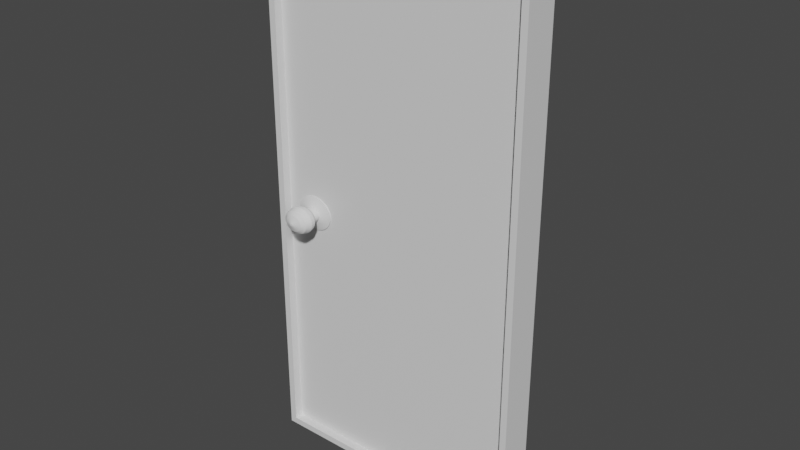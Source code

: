 # Source: 8X4X1Door.blend  (saved by Blender 2.93.21; exported with 4.5.12 LTS)
import bpy
from mathutils import Matrix  # noqa: F401  (used for matrix-valued properties, if any)

bpy.ops.wm.read_factory_settings(use_empty=True)
scene = bpy.context.scene
scene.name = 'Scene'

# ---- collections
col_collection = bpy.data.collections.new('Collection'); scene.collection.children.link(col_collection)

# ---- materials (node trees are filled in below, after node groups)
mat_material = bpy.data.materials.new('Material')
mat_material.alpha_threshold = 0.0
mat_material.use_transparent_shadow = False
mat_material.line_color = (0.0, 0.0, 0.0, 1.0)

# ---- material node trees
mat_material.use_nodes = True; mat_material.node_tree.nodes.clear()
_N = mat_material.node_tree.nodes; _L = mat_material.node_tree.links
n0 = _N.new('ShaderNodeOutputMaterial'); n0.name = 'Material Output'; n0.location = (300, 300)
n1 = _N.new('ShaderNodeBsdfPrincipled'); n1.name = 'Principled BSDF'; n1.location = (10, 300)
n1.distribution = 'GGX'
n1.subsurface_method = 'BURLEY'
n1.inputs[2].default_value = 0.4
n1.inputs[3].default_value = 1.45
n1.inputs[27].default_value = (0.0, 0.0, 0.0, 1.0)
n1.inputs[28].default_value = 1.0
_L.new(n1.outputs[0], n0.inputs[0])
n0.is_active_output = True

# ---- world
world_world = bpy.data.worlds.new('World'); scene.world = world_world
world_world.use_nodes = True; world_world.node_tree.nodes.clear()
_N = world_world.node_tree.nodes; _L = world_world.node_tree.links
n0 = _N.new('ShaderNodeOutputWorld'); n0.name = 'World Output'; n0.location = (300, 300)
n1 = _N.new('ShaderNodeBackground'); n1.name = 'Background'; n1.location = (10, 300)
n1.inputs[0].default_value = (0.05088, 0.05088, 0.05088, 1.0)
_L.new(n1.outputs[0], n0.inputs[0])
n0.is_active_output = True
world_world.color = (0.05088, 0.05088, 0.05088)
world_world.use_sun_shadow = False
world_world.sun_shadow_jitter_overblur = 0.0

# ---- meshes
me_cube = bpy.data.meshes.new('Cube')
me_cube.from_pydata([(1.0, 1.0, 1.0), (1.0, 1.0, -1.0), (1.0, -1.0, 1.0), (1.0, -1.0, -1.0), (-1.0, 1.0, 1.0), (-1.0, 1.0, -1.0), (-1.0, -1.0, 1.0), (-1.0, -1.0, -1.0), (1.0, 1.0, 0.9043), (-1.0, -1.0, 0.9043), (1.0, -1.0, 0.9043), (-1.0, 1.0, 0.9043), (-0.95, 1.0, -1.0), (-0.95, -1.0, 1.0), (-0.95, -1.0, -1.0), (-0.95, 1.0, 1.0), (-0.95, 1.0, 0.9043), (-0.95, -1.0, 0.9043), (0.9511, -1.0, -1.0), (0.9511, 1.0, 1.0), (0.9511, 1.0, 0.9043), (0.9511, 1.0, -1.0), (0.9511, -1.0, 1.0), (0.9511, -1.0, 0.9043), (0.9511, 1.0, -1.0), (-0.95, 1.0, -1.0), (-0.95, -1.0, -1.0), (0.9511, -1.0, -1.0), (0.9511, 1.0, -1.0), (-0.95, 1.0, -1.0), (-0.95, -1.0, -1.0), (0.9511, -1.0, -1.0), (0.9511, 1.0, -1.0), (-0.95, 1.0, -1.0), (-0.95, -1.0, -1.0), (0.9511, -1.0, -1.0), (0.9511, 1.0, -0.9752), (-0.95, 1.0, -0.9752), (-0.95, -1.0, -0.9752), (0.9511, -1.0, -0.9752)], [], [(15, 4, 6, 13), (17, 13, 6, 9), (9, 6, 4, 11), (21, 1, 3, 18), (8, 0, 2, 10), (20, 19, 0, 8), (21, 20, 8, 1), (1, 8, 10, 3), (7, 9, 11, 5), (14, 17, 9, 7), (5, 11, 16, 12), (11, 4, 15, 16), (5, 12, 14, 7), (23, 22, 13, 17), (19, 15, 13, 22), (0, 19, 22, 2), (10, 2, 22, 23), (3, 10, 23, 18), (16, 15, 19, 20), (18, 14, 26, 27), (14, 12, 16, 17), (21, 18, 23, 20), (23, 17, 16, 20), (27, 26, 30, 31), (21, 18, 27, 24), (12, 21, 24, 25), (14, 12, 25, 26), (31, 30, 34, 35), (25, 24, 28, 29), (24, 27, 31, 28), (26, 25, 29, 30), (32, 35, 39, 36), (29, 28, 32, 33), (28, 31, 35, 32), (30, 29, 33, 34), (37, 36, 39, 38), (34, 33, 37, 38), (35, 34, 38, 39), (33, 32, 36, 37)])
_uv = me_cube.uv_layers.new(name='UVMap')
_uv.uv.foreach_set('vector', [0.8675, 0.5, 0.875, 0.5, 0.875, 0.75, 0.8675, 0.75, 0.613, 0.9925, 0.625, 0.9925, 0.625, 1.0, 0.613, 1.0, 0.613, 0.0, 0.625, 0.0, 0.625, 0.25, 0.613, 0.25, 0.3694, 0.5, 0.375, 0.5, 0.375, 0.75, 0.3694, 0.75, 0.613, 0.5, 0.625, 0.5, 0.625, 0.75, 0.613, 0.75, 0.613, 0.4944, 0.625, 0.4944, 0.625, 0.5, 0.613, 0.5, 0.375, 0.4944, 0.613, 0.4944, 0.613, 0.5, 0.375, 0.5, 0.375, 0.5, 0.613, 0.5, 0.613, 0.75, 0.375, 0.75, 0.375, 0.0, 0.613, 0.0, 0.613, 0.25, 0.375, 0.25, 0.375, 0.9925, 0.613, 0.9925, 0.613, 1.0, 0.375, 1.0, 0.375, 0.25, 0.613, 0.25, 0.613, 0.2575, 0.375, 0.2575, 0.613, 0.25, 0.625, 0.25, 0.625, 0.2575, 0.613, 0.2575, 0.125, 0.5, 0.1325, 0.5, 0.1325, 0.75, 0.125, 0.75, 0.613, 0.7556, 0.625, 0.7556, 0.625, 0.9925, 0.613, 0.9925, 0.6306, 0.5, 0.8675, 0.5, 0.8675, 0.75, 0.6306, 0.75, 0.625, 0.5, 0.6306, 0.5, 0.6306, 0.75, 0.625, 0.75, 0.613, 0.75, 0.625, 0.75, 0.625, 0.7556, 0.613, 0.7556, 0.375, 0.75, 0.613, 0.75, 0.613, 0.7556, 0.375, 0.7556, 0.613, 0.2575, 0.625, 0.2575, 0.625, 0.4944, 0.613, 0.4944, 0.0, 0.0, 0.0, 0.0, 0.0, 0.0, 0.0, 0.0, 0.1325, 0.75, 0.1325, 0.5, 0.613, 0.2575, 0.613, 0.9925, 0.3694, 0.5, 0.3694, 0.75, 0.613, 0.7556, 0.613, 0.4944, 0.613, 0.7556, 0.613, 0.9925, 0.613, 0.2575, 0.613, 0.4944, 0.0, 0.0, 0.0, 0.0, 0.0, 0.0, 0.0, 0.0, 0.3694, 0.5, 0.3694, 0.75, 0.3694, 0.75, 0.3694, 0.5, 0.0, 0.0, 0.0, 0.0, 0.0, 0.0, 0.0, 0.0, 0.1325, 0.75, 0.1325, 0.5, 0.1325, 0.5, 0.1325, 0.75, 0.0, 0.0, 0.0, 0.0, 0.0, 0.0, 0.0, 0.0, 0.0, 0.0, 0.0, 0.0, 0.0, 0.0, 0.0, 0.0, 0.3694, 0.5, 0.3694, 0.75, 0.3694, 0.75, 0.3694, 0.5, 0.1325, 0.75, 0.1325, 0.5, 0.1325, 0.5, 0.1325, 0.75, 0.3694, 0.5, 0.3694, 0.75, 0.3694, 0.75, 0.3694, 0.5, 0.0, 0.0, 0.0, 0.0, 0.0, 0.0, 0.0, 0.0, 0.3694, 0.5, 0.3694, 0.75, 0.3694, 0.75, 0.3694, 0.5, 0.1325, 0.75, 0.1325, 0.5, 0.1325, 0.5, 0.1325, 0.75, 0.1325, 0.5, 0.3694, 0.5, 0.3694, 0.75, 0.1325, 0.75, 0.1325, 0.75, 0.1325, 0.5, 0.1325, 0.5, 0.1325, 0.75, 0.0, 0.0, 0.0, 0.0, 0.0, 0.0, 0.0, 0.0, 0.0, 0.0, 0.0, 0.0, 0.0, 0.0, 0.0, 0.0])
me_cube.materials.append(mat_material)
me_cube.use_remesh_preserve_volume = False
me_cube.use_remesh_preserve_attributes = False
me_cube.use_mirror_vertex_groups = False
me_cube.update()
me_doorbody = bpy.data.meshes.new('DoorBody')
me_doorbody.from_pydata([(-0.95, 0.498, -1.0), (-0.95, -0.498, -1.0), (-0.95, 0.498, 0.9043), (-0.95, -0.498, 0.9043), (0.9511, -0.498, -1.0), (0.9511, 0.498, 0.9043), (0.9511, 0.498, -1.0), (0.9511, -0.498, 0.9043)], [], [(4, 7, 3, 1), (0, 2, 5, 6), (7, 5, 2, 3), (4, 6, 5, 7), (6, 4, 1, 0), (1, 3, 2, 0)])
_uv = me_doorbody.uv_layers.new(name='UVMap')
_uv.uv.foreach_set('vector', [0.375, 0.7556, 0.613, 0.7556, 0.613, 0.9925, 0.375, 0.9925, 0.375, 0.2575, 0.613, 0.2575, 0.613, 0.4944, 0.375, 0.4944, 0.613, 0.7556, 0.613, 0.4944, 0.613, 0.2575, 0.613, 0.9925, 0.375, 0.7556, 0.375, 0.4944, 0.613, 0.4944, 0.613, 0.7556, 0.375, 0.4944, 0.375, 0.7556, 0.375, 0.9925, 0.375, 0.2575, 0.375, 0.9925, 0.613, 0.9925, 0.613, 0.2575, 0.375, 0.2575])
me_doorbody.materials.append(mat_material)
me_doorbody.use_remesh_preserve_volume = False
me_doorbody.use_remesh_preserve_attributes = False
me_doorbody.use_mirror_vertex_groups = False
me_doorbody.update()
me_cylinder = bpy.data.meshes.new('Cylinder')
me_cylinder.from_pydata([(0.0, 0.8596, -1.0), (0.0, 0.8596, 1.0), (0.1951, 0.8431, -1.0), (0.1951, 0.8431, 1.0), (0.3827, 0.7941, -1.0), (0.3827, 0.7941, 1.0), (0.5556, 0.7147, -1.0), (0.5556, 0.7147, 1.0), (0.7071, 0.6078, -1.0), (0.7071, 0.6078, 1.0), (0.8315, 0.4776, -1.0), (0.8315, 0.4776, 1.0), (0.9239, 0.3289, -1.0), (0.9239, 0.3289, 1.0), (0.9808, 0.1677, -1.0), (0.9808, 0.1677, 1.0), (1.0, -4.029e-08, -1.0), (1.0, -3.956e-08, 1.0), (0.9808, -0.1677, -1.0), (0.9808, -0.1677, 1.0), (0.9239, -0.3289, -1.0), (0.9239, -0.3289, 1.0), (0.8315, -0.4776, -1.0), (0.8315, -0.4776, 1.0), (0.7071, -0.6078, -1.0), (0.7071, -0.6078, 1.0), (0.5556, -0.7147, -1.0), (0.5556, -0.7147, 1.0), (0.3827, -0.7941, -1.0), (0.3827, -0.7941, 1.0), (0.1951, -0.8431, -1.0), (0.1951, -0.8431, 1.0), (-8.742e-08, -0.8596, -1.0), (-8.742e-08, -0.8596, 1.0), (-0.1951, -0.8431, -1.0), (-0.1951, -0.8431, 1.0), (-0.3827, -0.7941, -1.0), (-0.3827, -0.7941, 1.0), (-0.5556, -0.7147, -1.0), (-0.5556, -0.7147, 1.0), (-0.7071, -0.6078, -1.0), (-0.7071, -0.6078, 1.0), (-0.8315, -0.4776, -1.0), (-0.8315, -0.4776, 1.0), (-0.9239, -0.3289, -1.0), (-0.9239, -0.3289, 1.0), (-0.9808, -0.1677, -1.0), (-0.9808, -0.1677, 1.0), (-1.0, 7.532e-09, -1.0), (-1.0, 8.261e-09, 1.0), (-0.9808, 0.1677, -1.0), (-0.9808, 0.1677, 1.0), (-0.9239, 0.3289, -1.0), (-0.9239, 0.3289, 1.0), (-0.8315, 0.4776, -1.0), (-0.8315, 0.4776, 1.0), (-0.7071, 0.6078, -1.0), (-0.7071, 0.6078, 1.0), (-0.5556, 0.7147, -1.0), (-0.5556, 0.7147, 1.0), (-0.3827, 0.7941, -1.0), (-0.3827, 0.7941, 1.0), (-0.1951, 0.8431, -1.0), (-0.1951, 0.8431, 1.0), (7.773e-09, 0.3799, -3.611), (0.08622, 0.3726, -3.611), (0.1691, 0.351, -3.611), (0.2455, 0.3159, -3.611), (0.3125, 0.2686, -3.611), (0.3675, 0.2111, -3.611), (0.4083, 0.1454, -3.611), (0.4335, 0.07411, -3.611), (0.4419, -4.017e-08, -3.611), (0.4335, -0.07411, -3.611), (0.4083, -0.1454, -3.611), (0.3675, -0.2111, -3.611), (0.3125, -0.2686, -3.611), (0.2455, -0.3159, -3.611), (0.1691, -0.351, -3.611), (0.08622, -0.3726, -3.611), (-3.086e-08, -0.3799, -3.611), (-0.08622, -0.3726, -3.611), (-0.1691, -0.351, -3.611), (-0.2455, -0.3159, -3.611), (-0.3125, -0.2686, -3.611), (-0.3675, -0.2111, -3.611), (-0.4083, -0.1454, -3.611), (-0.4335, -0.07411, -3.611), (-0.4419, -1.904e-08, -3.611), (-0.4335, 0.07411, -3.611), (-0.4083, 0.1454, -3.611), (-0.3675, 0.2111, -3.611), (-0.3125, 0.2686, -3.611), (-0.2455, 0.3159, -3.611), (-0.1691, 0.351, -3.611), (-0.08622, 0.3726, -3.611), (-4.462e-09, 0.3799, -9.295), (0.08622, 0.3726, -9.295), (0.1691, 0.351, -9.295), (0.2455, 0.3159, -9.295), (0.3125, 0.2686, -9.295), (0.3675, 0.2111, -9.295), (0.4083, 0.1454, -9.295), (0.4335, 0.07411, -9.295), (0.4419, -4.017e-08, -9.295), (0.4335, -0.07411, -9.295), (0.4083, -0.1454, -9.295), (0.3675, -0.2111, -9.295), (0.3125, -0.2686, -9.295), (0.2455, -0.3159, -9.295), (0.1691, -0.351, -9.295), (0.08622, -0.3726, -9.295), (-4.31e-08, -0.3799, -9.295), (-0.08622, -0.3726, -9.295), (-0.1691, -0.351, -9.295), (-0.2455, -0.3159, -9.295), (-0.3125, -0.2686, -9.295), (-0.3675, -0.2111, -9.295), (-0.4083, -0.1454, -9.295), (-0.4335, -0.07411, -9.295), (-0.4419, -1.904e-08, -9.295), (-0.4335, 0.07411, -9.295), (-0.4083, 0.1454, -9.295), (-0.3675, 0.2111, -9.295), (-0.3125, 0.2686, -9.295), (-0.2455, 0.3159, -9.295), (-0.1691, 0.351, -9.295), (-0.08622, 0.3726, -9.295), (-6.005e-09, 0.4559, -9.679), (0.1035, 0.4472, -9.679), (0.203, 0.4212, -9.679), (0.2947, 0.3791, -9.679), (0.3751, 0.3224, -9.679), (0.441, 0.2533, -9.679), (0.49, 0.1745, -9.679), (0.5202, 0.08895, -9.679), (0.5304, -4.3e-08, -9.679), (0.5202, -0.08895, -9.679), (0.49, -0.1745, -9.679), (0.441, -0.2533, -9.679), (0.3751, -0.3224, -9.679), (0.2947, -0.3791, -9.679), (0.203, -0.4212, -9.679), (0.1035, -0.4472, -9.679), (-5.237e-08, -0.4559, -9.679), (-0.1035, -0.4472, -9.679), (-0.203, -0.4212, -9.679), (-0.2947, -0.3791, -9.679), (-0.3751, -0.3224, -9.679), (-0.441, -0.2533, -9.679), (-0.49, -0.1745, -9.679), (-0.5202, -0.08895, -9.679), (-0.5304, -1.763e-08, -9.679), (-0.5202, 0.08895, -9.679), (-0.49, 0.1745, -9.679), (-0.441, 0.2533, -9.679), (-0.3751, 0.3224, -9.679), (-0.2947, 0.3791, -9.679), (-0.203, 0.4212, -9.679), (-0.1035, 0.4472, -9.679), (6.871e-09, 0.6612, -17.51), (0.1501, 0.6485, -17.51), (0.2944, 0.6109, -17.51), (0.4274, 0.5498, -17.51), (0.5439, 0.4675, -17.51), (0.6396, 0.3673, -17.51), (0.7107, 0.253, -17.51), (0.7544, 0.129, -17.51), (0.7692, -5.658e-08, -17.51), (0.7544, -0.129, -17.51), (0.7107, -0.253, -17.51), (0.6396, -0.3673, -17.51), (0.5439, -0.4675, -17.51), (0.4274, -0.5498, -17.51), (0.2944, -0.6109, -17.51), (0.1501, -0.6485, -17.51), (-6.038e-08, -0.6612, -17.51), (-0.1501, -0.6485, -17.51), (-0.2944, -0.6109, -17.51), (-0.4274, -0.5498, -17.51), (-0.5439, -0.4675, -17.51), (-0.6396, -0.3673, -17.51), (-0.7107, -0.253, -17.51), (-0.7544, -0.129, -17.51), (-0.7692, -1.98e-08, -17.51), (-0.7544, 0.129, -17.51), (-0.7107, 0.253, -17.51), (-0.6396, 0.3673, -17.51), (-0.5439, 0.4675, -17.51), (-0.4274, 0.5498, -17.51), (-0.2944, 0.6109, -17.51), (-0.1501, 0.6485, -17.51), (1.817e-08, 0.0632, -28.03), (0.01434, 0.06199, -28.03), (0.02814, 0.05839, -28.03), (0.04085, 0.05255, -28.03), (0.05199, 0.04469, -28.03), (0.06114, 0.03511, -28.03), (0.06793, 0.02419, -28.03), (0.07212, 0.01233, -28.03), (0.07353, -6.107e-08, -28.03), (0.07212, -0.01233, -28.03), (0.06793, -0.02419, -28.03), (0.06114, -0.03511, -28.03), (0.05199, -0.04469, -28.03), (0.04085, -0.05255, -28.03), (0.02814, -0.05839, -28.03), (0.01434, -0.06199, -28.03), (1.174e-08, -0.0632, -28.03), (-0.01434, -0.06199, -28.03), (-0.02814, -0.05839, -28.03), (-0.04085, -0.05255, -28.03), (-0.05199, -0.04469, -28.03), (-0.06114, -0.03511, -28.03), (-0.06793, -0.02419, -28.03), (-0.07212, -0.01233, -28.03), (-0.07353, -5.755e-08, -28.03), (-0.07212, 0.01233, -28.03), (-0.06793, 0.02419, -28.03), (-0.06114, 0.03511, -28.03), (-0.05199, 0.04469, -28.03), (-0.04085, 0.05255, -28.03), (-0.02814, 0.05839, -28.03), (-0.01434, 0.06199, -28.03), (-0.557, -0.3199, -22.77), (-0.4737, -0.4072, -22.77), (0.6699, -6.665e-08, -22.77), (0.6571, 0.1123, -22.77), (-0.6189, -0.2204, -22.77), (0.6571, -0.1123, -22.77), (-0.6571, -0.1123, -22.77), (0.6189, -0.2204, -22.77), (-0.6699, -3.461e-08, -22.77), (0.557, -0.3199, -22.77), (-0.6571, 0.1123, -22.77), (0.4737, -0.4072, -22.77), (-0.6189, 0.2204, -22.77), (0.3722, -0.4788, -22.77), (-0.557, 0.3199, -22.77), (0.2564, -0.532, -22.77), (0.1307, 0.5648, -22.77), (1.331e-08, 0.5759, -22.77), (-0.4737, 0.4072, -22.77), (0.1307, -0.5648, -22.77), (0.2564, 0.532, -22.77), (-0.3722, 0.4788, -22.77), (-4.526e-08, -0.5759, -22.77), (0.3722, 0.4788, -22.77), (-0.2564, 0.532, -22.77), (-0.1307, -0.5648, -22.77), (0.4737, 0.4072, -22.77), (-0.1307, 0.5648, -22.77), (-0.2564, -0.532, -22.77), (0.557, 0.3199, -22.77), (-0.3722, -0.4788, -22.77), (0.6189, 0.2204, -22.77), (-0.7163, -1.771e-08, -13.6), (-0.7025, -0.1201, -13.6), (0.5955, -0.342, -13.6), (0.6617, -0.2356, -13.6), (-0.7025, 0.1201, -13.6), (0.5065, -0.4353, -13.6), (-0.6617, 0.2356, -13.6), (0.3979, -0.5119, -13.6), (-0.5955, 0.342, -13.6), (0.2741, -0.5688, -13.6), (0.1397, 0.6038, -13.6), (9.632e-11, 0.6157, -13.6), (-0.5065, 0.4353, -13.6), (0.1397, -0.6038, -13.6), (0.2741, 0.5688, -13.6), (-0.3979, 0.5119, -13.6), (-6.252e-08, -0.6157, -13.6), (0.3979, 0.5119, -13.6), (-0.2741, 0.5688, -13.6), (-0.1397, -0.6038, -13.6), (0.5065, 0.4353, -13.6), (-0.1397, 0.6038, -13.6), (-0.2741, -0.5688, -13.6), (0.5955, 0.342, -13.6), (-0.3979, -0.5119, -13.6), (0.6617, 0.2356, -13.6), (-0.5065, -0.4353, -13.6), (0.7025, 0.1201, -13.6), (-0.5955, -0.342, -13.6), (0.7163, -5.197e-08, -13.6), (-0.6617, -0.2356, -13.6), (0.7025, -0.1201, -13.6), (-0.3948, -0.2268, -25.4), (0.4748, -6.536e-08, -25.4), (-0.4387, -0.1562, -25.4), (0.4657, -0.07963, -25.4), (-0.4657, -0.07963, -25.4), (0.4387, -0.1562, -25.4), (-0.4748, -4.265e-08, -25.4), (0.3948, -0.2268, -25.4), (-0.4657, 0.07963, -25.4), (0.3358, -0.2886, -25.4), (-0.4387, 0.1562, -25.4), (0.2638, -0.3394, -25.4), (-0.3948, 0.2268, -25.4), (0.1817, -0.3771, -25.4), (0.09264, 0.4003, -25.4), (-0.3358, 0.2886, -25.4), (0.09264, -0.4003, -25.4), (0.1817, 0.3771, -25.4), (-0.2638, 0.3394, -25.4), (-2.671e-08, -0.4082, -25.4), (0.2638, 0.3394, -25.4), (-0.1817, 0.3771, -25.4), (-0.09264, -0.4003, -25.4), (0.3358, 0.2886, -25.4), (-0.09264, 0.4003, -25.4), (-0.1817, -0.3771, -25.4), (0.3948, 0.2268, -25.4), (-0.2638, -0.3394, -25.4), (0.4387, 0.1562, -25.4), (-0.3358, -0.2886, -25.4), (0.4657, 0.07963, -25.4), (1.48e-08, 0.4082, -25.4)], [], [(0, 1, 3, 2), (2, 3, 5, 4), (4, 5, 7, 6), (6, 7, 9, 8), (8, 9, 11, 10), (10, 11, 13, 12), (12, 13, 15, 14), (14, 15, 17, 16), (16, 17, 19, 18), (18, 19, 21, 20), (20, 21, 23, 22), (22, 23, 25, 24), (24, 25, 27, 26), (26, 27, 29, 28), (28, 29, 31, 30), (30, 31, 33, 32), (32, 33, 35, 34), (34, 35, 37, 36), (36, 37, 39, 38), (38, 39, 41, 40), (40, 41, 43, 42), (42, 43, 45, 44), (44, 45, 47, 46), (46, 47, 49, 48), (48, 49, 51, 50), (50, 51, 53, 52), (52, 53, 55, 54), (54, 55, 57, 56), (56, 57, 59, 58), (58, 59, 61, 60), (3, 1, 63, 61, 59, 57, 55, 53, 51, 49, 47, 45, 43, 41, 39, 37, 35, 33, 31, 29, 27, 25, 23, 21, 19, 17, 15, 13, 11, 9, 7, 5), (60, 61, 63, 62), (62, 63, 1, 0), (30, 32, 80, 79), (81, 82, 114, 113), (48, 50, 89, 88), (4, 6, 67, 66), (22, 24, 76, 75), (40, 42, 85, 84), (58, 60, 94, 93), (14, 16, 72, 71), (32, 34, 81, 80), (50, 52, 90, 89), (6, 8, 68, 67), (24, 26, 77, 76), (42, 44, 86, 85), (60, 62, 95, 94), (16, 18, 73, 72), (34, 36, 82, 81), (52, 54, 91, 90), (8, 10, 69, 68), (26, 28, 78, 77), (44, 46, 87, 86), (0, 2, 65, 64), (62, 0, 64, 95), (18, 20, 74, 73), (36, 38, 83, 82), (54, 56, 92, 91), (10, 12, 70, 69), (28, 30, 79, 78), (46, 48, 88, 87), (2, 4, 66, 65), (20, 22, 75, 74), (38, 40, 84, 83), (56, 58, 93, 92), (12, 14, 71, 70), (116, 117, 149, 148), (68, 69, 101, 100), (95, 64, 96, 127), (82, 83, 115, 114), (69, 70, 102, 101), (83, 84, 116, 115), (70, 71, 103, 102), (84, 85, 117, 116), (71, 72, 104, 103), (85, 86, 118, 117), (72, 73, 105, 104), (86, 87, 119, 118), (73, 74, 106, 105), (87, 88, 120, 119), (74, 75, 107, 106), (88, 89, 121, 120), (75, 76, 108, 107), (89, 90, 122, 121), (76, 77, 109, 108), (90, 91, 123, 122), (77, 78, 110, 109), (64, 65, 97, 96), (91, 92, 124, 123), (78, 79, 111, 110), (65, 66, 98, 97), (92, 93, 125, 124), (79, 80, 112, 111), (66, 67, 99, 98), (93, 94, 126, 125), (80, 81, 113, 112), (67, 68, 100, 99), (94, 95, 127, 126), (257, 256, 184, 183), (103, 104, 136, 135), (117, 118, 150, 149), (104, 105, 137, 136), (118, 119, 151, 150), (105, 106, 138, 137), (119, 120, 152, 151), (106, 107, 139, 138), (120, 121, 153, 152), (107, 108, 140, 139), (121, 122, 154, 153), (108, 109, 141, 140), (122, 123, 155, 154), (109, 110, 142, 141), (96, 97, 129, 128), (123, 124, 156, 155), (110, 111, 143, 142), (97, 98, 130, 129), (124, 125, 157, 156), (111, 112, 144, 143), (98, 99, 131, 130), (125, 126, 158, 157), (112, 113, 145, 144), (99, 100, 132, 131), (126, 127, 159, 158), (113, 114, 146, 145), (100, 101, 133, 132), (127, 96, 128, 159), (114, 115, 147, 146), (101, 102, 134, 133), (115, 116, 148, 147), (102, 103, 135, 134), (317, 288, 213, 212), (259, 258, 171, 170), (256, 260, 185, 184), (258, 261, 172, 171), (260, 262, 186, 185), (261, 263, 173, 172), (262, 264, 187, 186), (263, 265, 174, 173), (267, 266, 161, 160), (264, 268, 188, 187), (265, 269, 175, 174), (266, 270, 162, 161), (268, 271, 189, 188), (269, 272, 176, 175), (270, 273, 163, 162), (271, 274, 190, 189), (272, 275, 177, 176), (273, 276, 164, 163), (274, 277, 191, 190), (275, 278, 178, 177), (276, 279, 165, 164), (277, 267, 160, 191), (278, 280, 179, 178), (279, 281, 166, 165), (280, 282, 180, 179), (281, 283, 167, 166), (282, 284, 181, 180), (283, 285, 168, 167), (284, 286, 182, 181), (285, 287, 169, 168), (286, 257, 183, 182), (287, 259, 170, 169), (192, 193, 194, 195, 196, 197, 198, 199, 200, 201, 202, 203, 204, 205, 206, 207, 208, 209, 210, 211, 212, 213, 214, 215, 216, 217, 218, 219, 220, 221, 222, 223), (318, 289, 200, 199), (288, 290, 214, 213), (289, 291, 201, 200), (290, 292, 215, 214), (291, 293, 202, 201), (292, 294, 216, 215), (293, 295, 203, 202), (294, 296, 217, 216), (295, 297, 204, 203), (296, 298, 218, 217), (297, 299, 205, 204), (298, 300, 219, 218), (299, 301, 206, 205), (319, 302, 193, 192), (300, 303, 220, 219), (301, 304, 207, 206), (302, 305, 194, 193), (303, 306, 221, 220), (304, 307, 208, 207), (305, 308, 195, 194), (306, 309, 222, 221), (307, 310, 209, 208), (308, 311, 196, 195), (309, 312, 223, 222), (310, 313, 210, 209), (311, 314, 197, 196), (312, 319, 192, 223), (313, 315, 211, 210), (314, 316, 198, 197), (315, 317, 212, 211), (316, 318, 199, 198), (166, 167, 227, 255), (179, 180, 225, 254), (165, 166, 255, 253), (178, 179, 254, 252), (191, 160, 241, 251), (164, 165, 253, 250), (177, 178, 252, 249), (190, 191, 251, 248), (163, 164, 250, 247), (176, 177, 249, 246), (189, 190, 248, 245), (162, 163, 247, 244), (175, 176, 246, 243), (188, 189, 245, 242), (161, 162, 244, 240), (174, 175, 243, 239), (187, 188, 242, 238), (160, 161, 240, 241), (173, 174, 239, 237), (186, 187, 238, 236), (172, 173, 237, 235), (185, 186, 236, 234), (171, 172, 235, 233), (184, 185, 234, 232), (170, 171, 233, 231), (183, 184, 232, 230), (169, 170, 231, 229), (182, 183, 230, 228), (168, 169, 229, 226), (181, 182, 228, 224), (167, 168, 226, 227), (180, 181, 224, 225), (137, 138, 259, 287), (150, 151, 257, 286), (136, 137, 287, 285), (149, 150, 286, 284), (135, 136, 285, 283), (148, 149, 284, 282), (134, 135, 283, 281), (147, 148, 282, 280), (133, 134, 281, 279), (146, 147, 280, 278), (159, 128, 267, 277), (132, 133, 279, 276), (145, 146, 278, 275), (158, 159, 277, 274), (131, 132, 276, 273), (144, 145, 275, 272), (157, 158, 274, 271), (130, 131, 273, 270), (143, 144, 272, 269), (156, 157, 271, 268), (129, 130, 270, 266), (142, 143, 269, 265), (155, 156, 268, 264), (128, 129, 266, 267), (141, 142, 265, 263), (154, 155, 264, 262), (140, 141, 263, 261), (153, 154, 262, 260), (139, 140, 261, 258), (152, 153, 260, 256), (138, 139, 258, 259), (151, 152, 256, 257), (255, 227, 318, 316), (254, 225, 317, 315), (253, 255, 316, 314), (252, 254, 315, 313), (251, 241, 319, 312), (250, 253, 314, 311), (249, 252, 313, 310), (248, 251, 312, 309), (247, 250, 311, 308), (246, 249, 310, 307), (245, 248, 309, 306), (244, 247, 308, 305), (243, 246, 307, 304), (242, 245, 306, 303), (240, 244, 305, 302), (239, 243, 304, 301), (238, 242, 303, 300), (241, 240, 302, 319), (237, 239, 301, 299), (236, 238, 300, 298), (235, 237, 299, 297), (234, 236, 298, 296), (233, 235, 297, 295), (232, 234, 296, 294), (231, 233, 295, 293), (230, 232, 294, 292), (229, 231, 293, 291), (228, 230, 292, 290), (226, 229, 291, 289), (224, 228, 290, 288), (227, 226, 289, 318), (225, 224, 288, 317)])
_uv = me_cylinder.uv_layers.new(name='UVMap')
_uv.uv.foreach_set('vector', [1.0, 0.5, 1.0, 1.0, 0.9688, 1.0, 0.9688, 0.5, 0.9688, 0.5, 0.9688, 1.0, 0.9375, 1.0, 0.9375, 0.5, 0.9375, 0.5, 0.9375, 1.0, 0.9062, 1.0, 0.9062, 0.5, 0.9062, 0.5, 0.9062, 1.0, 0.875, 1.0, 0.875, 0.5, 0.875, 0.5, 0.875, 1.0, 0.8438, 1.0, 0.8438, 0.5, 0.8438, 0.5, 0.8438, 1.0, 0.8125, 1.0, 0.8125, 0.5, 0.8125, 0.5, 0.8125, 1.0, 0.7812, 1.0, 0.7812, 0.5, 0.7812, 0.5, 0.7812, 1.0, 0.75, 1.0, 0.75, 0.5, 0.75, 0.5, 0.75, 1.0, 0.7188, 1.0, 0.7188, 0.5, 0.7188, 0.5, 0.7188, 1.0, 0.6875, 1.0, 0.6875, 0.5, 0.6875, 0.5, 0.6875, 1.0, 0.6562, 1.0, 0.6562, 0.5, 0.6562, 0.5, 0.6562, 1.0, 0.625, 1.0, 0.625, 0.5, 0.625, 0.5, 0.625, 1.0, 0.5938, 1.0, 0.5938, 0.5, 0.5938, 0.5, 0.5938, 1.0, 0.5625, 1.0, 0.5625, 0.5, 0.5625, 0.5, 0.5625, 1.0, 0.5312, 1.0, 0.5312, 0.5, 0.5312, 0.5, 0.5312, 1.0, 0.5, 1.0, 0.5, 0.5, 0.5, 0.5, 0.5, 1.0, 0.4688, 1.0, 0.4688, 0.5, 0.4688, 0.5, 0.4688, 1.0, 0.4375, 1.0, 0.4375, 0.5, 0.4375, 0.5, 0.4375, 1.0, 0.4062, 1.0, 0.4062, 0.5, 0.4062, 0.5, 0.4062, 1.0, 0.375, 1.0, 0.375, 0.5, 0.375, 0.5, 0.375, 1.0, 0.3438, 1.0, 0.3438, 0.5, 0.3438, 0.5, 0.3438, 1.0, 0.3125, 1.0, 0.3125, 0.5, 0.3125, 0.5, 0.3125, 1.0, 0.2812, 1.0, 0.2812, 0.5, 0.2812, 0.5, 0.2812, 1.0, 0.25, 1.0, 0.25, 0.5, 0.25, 0.5, 0.25, 1.0, 0.2188, 1.0, 0.2188, 0.5, 0.2188, 0.5, 0.2188, 1.0, 0.1875, 1.0, 0.1875, 0.5, 0.1875, 0.5, 0.1875, 1.0, 0.1562, 1.0, 0.1562, 0.5, 0.1562, 0.5, 0.1562, 1.0, 0.125, 1.0, 0.125, 0.5, 0.125, 0.5, 0.125, 1.0, 0.09375, 1.0, 0.09375, 0.5, 0.09375, 0.5, 0.09375, 1.0, 0.0625, 1.0, 0.0625, 0.5, 0.2968, 0.4854, 0.25, 0.49, 0.2032, 0.4854, 0.1582, 0.4717, 0.1167, 0.4496, 0.08029, 0.4197, 0.05045, 0.3833, 0.02827, 0.3418, 0.01461, 0.2968, 0.01, 0.25, 0.01461, 0.2032, 0.02827, 0.1582, 0.05045, 0.1167, 0.08029, 0.08029, 0.1167, 0.05045, 0.1582, 0.02827, 0.2032, 0.01461, 0.25, 0.01, 0.2968, 0.01461, 0.3418, 0.02827, 0.3833, 0.05045, 0.4197, 0.08029, 0.4496, 0.1167, 0.4717, 0.1582, 0.4854, 0.2032, 0.49, 0.25, 0.4854, 0.2968, 0.4717, 0.3418, 0.4496, 0.3833, 0.4197, 0.4197, 0.3833, 0.4496, 0.3418, 0.4717, 0.0625, 0.5, 0.0625, 1.0, 0.03125, 1.0, 0.03125, 0.5, 0.03125, 0.5, 0.03125, 1.0, 0.0, 1.0, 0.0, 0.5, 0.5312, 0.5, 0.5, 0.5, 0.5, 0.5, 0.5312, 0.5, 0.4688, 0.5, 0.4375, 0.5, 0.4375, 0.5, 0.4688, 0.5, 0.25, 0.5, 0.2188, 0.5, 0.2188, 0.5, 0.25, 0.5, 0.9375, 0.5, 0.9062, 0.5, 0.9062, 0.5, 0.9375, 0.5, 0.6562, 0.5, 0.625, 0.5, 0.625, 0.5, 0.6562, 0.5, 0.375, 0.5, 0.3438, 0.5, 0.3438, 0.5, 0.375, 0.5, 0.09375, 0.5, 0.0625, 0.5, 0.0625, 0.5, 0.09375, 0.5, 0.7812, 0.5, 0.75, 0.5, 0.75, 0.5, 0.7812, 0.5, 0.5, 0.5, 0.4688, 0.5, 0.4688, 0.5, 0.5, 0.5, 0.2188, 0.5, 0.1875, 0.5, 0.1875, 0.5, 0.2188, 0.5, 0.9062, 0.5, 0.875, 0.5, 0.875, 0.5, 0.9062, 0.5, 0.625, 0.5, 0.5938, 0.5, 0.5938, 0.5, 0.625, 0.5, 0.3438, 0.5, 0.3125, 0.5, 0.3125, 0.5, 0.3438, 0.5, 0.0625, 0.5, 0.03125, 0.5, 0.03125, 0.5, 0.0625, 0.5, 0.75, 0.5, 0.7188, 0.5, 0.7188, 0.5, 0.75, 0.5, 0.4688, 0.5, 0.4375, 0.5, 0.4375, 0.5, 0.4688, 0.5, 0.1875, 0.5, 0.1562, 0.5, 0.1562, 0.5, 0.1875, 0.5, 0.875, 0.5, 0.8438, 0.5, 0.8438, 0.5, 0.875, 0.5, 0.5938, 0.5, 0.5625, 0.5, 0.5625, 0.5, 0.5938, 0.5, 0.3125, 0.5, 0.2812, 0.5, 0.2812, 0.5, 0.3125, 0.5, 1.0, 0.5, 0.9688, 0.5, 0.9688, 0.5, 1.0, 0.5, 0.03125, 0.5, 0.0, 0.5, 0.0, 0.5, 0.03125, 0.5, 0.7188, 0.5, 0.6875, 0.5, 0.6875, 0.5, 0.7188, 0.5, 0.4375, 0.5, 0.4062, 0.5, 0.4062, 0.5, 0.4375, 0.5, 0.1562, 0.5, 0.125, 0.5, 0.125, 0.5, 0.1562, 0.5, 0.8438, 0.5, 0.8125, 0.5, 0.8125, 0.5, 0.8438, 0.5, 0.5625, 0.5, 0.5312, 0.5, 0.5312, 0.5, 0.5625, 0.5, 0.2812, 0.5, 0.25, 0.5, 0.25, 0.5, 0.2812, 0.5, 0.9688, 0.5, 0.9375, 0.5, 0.9375, 0.5, 0.9688, 0.5, 0.6875, 0.5, 0.6562, 0.5, 0.6562, 0.5, 0.6875, 0.5, 0.4062, 0.5, 0.375, 0.5, 0.375, 0.5, 0.4062, 0.5, 0.125, 0.5, 0.09375, 0.5, 0.09375, 0.5, 0.125, 0.5, 0.8125, 0.5, 0.7812, 0.5, 0.7812, 0.5, 0.8125, 0.5, 0.375, 0.5, 0.3438, 0.5, 0.3438, 0.5, 0.375, 0.5, 0.875, 0.5, 0.8438, 0.5, 0.8438, 0.5, 0.875, 0.5, 0.03125, 0.5, 0.0, 0.5, 0.0, 0.5, 0.03125, 0.5, 0.4375, 0.5, 0.4062, 0.5, 0.4062, 0.5, 0.4375, 0.5, 0.8438, 0.5, 0.8125, 0.5, 0.8125, 0.5, 0.8438, 0.5, 0.4062, 0.5, 0.375, 0.5, 0.375, 0.5, 0.4062, 0.5, 0.8125, 0.5, 0.7812, 0.5, 0.7812, 0.5, 0.8125, 0.5, 0.375, 0.5, 0.3438, 0.5, 0.3438, 0.5, 0.375, 0.5, 0.7812, 0.5, 0.75, 0.5, 0.75, 0.5, 0.7812, 0.5, 0.3438, 0.5, 0.3125, 0.5, 0.3125, 0.5, 0.3438, 0.5, 0.75, 0.5, 0.7188, 0.5, 0.7188, 0.5, 0.75, 0.5, 0.3125, 0.5, 0.2812, 0.5, 0.2812, 0.5, 0.3125, 0.5, 0.7188, 0.5, 0.6875, 0.5, 0.6875, 0.5, 0.7188, 0.5, 0.2812, 0.5, 0.25, 0.5, 0.25, 0.5, 0.2812, 0.5, 0.6875, 0.5, 0.6562, 0.5, 0.6562, 0.5, 0.6875, 0.5, 0.25, 0.5, 0.2188, 0.5, 0.2188, 0.5, 0.25, 0.5, 0.6562, 0.5, 0.625, 0.5, 0.625, 0.5, 0.6562, 0.5, 0.2188, 0.5, 0.1875, 0.5, 0.1875, 0.5, 0.2188, 0.5, 0.625, 0.5, 0.5938, 0.5, 0.5938, 0.5, 0.625, 0.5, 0.1875, 0.5, 0.1562, 0.5, 0.1562, 0.5, 0.1875, 0.5, 0.5938, 0.5, 0.5625, 0.5, 0.5625, 0.5, 0.5938, 0.5, 1.0, 0.5, 0.9688, 0.5, 0.9688, 0.5, 1.0, 0.5, 0.1562, 0.5, 0.125, 0.5, 0.125, 0.5, 0.1562, 0.5, 0.5625, 0.5, 0.5312, 0.5, 0.5312, 0.5, 0.5625, 0.5, 0.9688, 0.5, 0.9375, 0.5, 0.9375, 0.5, 0.9688, 0.5, 0.125, 0.5, 0.09375, 0.5, 0.09375, 0.5, 0.125, 0.5, 0.5312, 0.5, 0.5, 0.5, 0.5, 0.5, 0.5312, 0.5, 0.9375, 0.5, 0.9062, 0.5, 0.9062, 0.5, 0.9375, 0.5, 0.09375, 0.5, 0.0625, 0.5, 0.0625, 0.5, 0.09375, 0.5, 0.5, 0.5, 0.4688, 0.5, 0.4688, 0.5, 0.5, 0.5, 0.9062, 0.5, 0.875, 0.5, 0.875, 0.5, 0.9062, 0.5, 0.0625, 0.5, 0.03125, 0.5, 0.03125, 0.5, 0.0625, 0.5, 0.2812, 0.5, 0.25, 0.5, 0.25, 0.5, 0.2812, 0.5, 0.7812, 0.5, 0.75, 0.5, 0.75, 0.5, 0.7812, 0.5, 0.3438, 0.5, 0.3125, 0.5, 0.3125, 0.5, 0.3438, 0.5, 0.75, 0.5, 0.7188, 0.5, 0.7188, 0.5, 0.75, 0.5, 0.3125, 0.5, 0.2812, 0.5, 0.2812, 0.5, 0.3125, 0.5, 0.7188, 0.5, 0.6875, 0.5, 0.6875, 0.5, 0.7188, 0.5, 0.2812, 0.5, 0.25, 0.5, 0.25, 0.5, 0.2812, 0.5, 0.6875, 0.5, 0.6562, 0.5, 0.6562, 0.5, 0.6875, 0.5, 0.25, 0.5, 0.2188, 0.5, 0.2188, 0.5, 0.25, 0.5, 0.6562, 0.5, 0.625, 0.5, 0.625, 0.5, 0.6562, 0.5, 0.2188, 0.5, 0.1875, 0.5, 0.1875, 0.5, 0.2188, 0.5, 0.625, 0.5, 0.5938, 0.5, 0.5938, 0.5, 0.625, 0.5, 0.1875, 0.5, 0.1562, 0.5, 0.1562, 0.5, 0.1875, 0.5, 0.5938, 0.5, 0.5625, 0.5, 0.5625, 0.5, 0.5938, 0.5, 1.0, 0.5, 0.9688, 0.5, 0.9688, 0.5, 1.0, 0.5, 0.1562, 0.5, 0.125, 0.5, 0.125, 0.5, 0.1562, 0.5, 0.5625, 0.5, 0.5312, 0.5, 0.5312, 0.5, 0.5625, 0.5, 0.9688, 0.5, 0.9375, 0.5, 0.9375, 0.5, 0.9688, 0.5, 0.125, 0.5, 0.09375, 0.5, 0.09375, 0.5, 0.125, 0.5, 0.5312, 0.5, 0.5, 0.5, 0.5, 0.5, 0.5312, 0.5, 0.9375, 0.5, 0.9062, 0.5, 0.9062, 0.5, 0.9375, 0.5, 0.09375, 0.5, 0.0625, 0.5, 0.0625, 0.5, 0.09375, 0.5, 0.5, 0.5, 0.4688, 0.5, 0.4688, 0.5, 0.5, 0.5, 0.9062, 0.5, 0.875, 0.5, 0.875, 0.5, 0.9062, 0.5, 0.0625, 0.5, 0.03125, 0.5, 0.03125, 0.5, 0.0625, 0.5, 0.4688, 0.5, 0.4375, 0.5, 0.4375, 0.5, 0.4688, 0.5, 0.875, 0.5, 0.8438, 0.5, 0.8438, 0.5, 0.875, 0.5, 0.03125, 0.5, 0.0, 0.5, 0.0, 0.5, 0.03125, 0.5, 0.4375, 0.5, 0.4062, 0.5, 0.4062, 0.5, 0.4375, 0.5, 0.8438, 0.5, 0.8125, 0.5, 0.8125, 0.5, 0.8438, 0.5, 0.4062, 0.5, 0.375, 0.5, 0.375, 0.5, 0.4062, 0.5, 0.8125, 0.5, 0.7812, 0.5, 0.7812, 0.5, 0.8125, 0.5, 0.3725, 0.5, 0.342, 0.5, 0.3438, 0.5, 0.375, 0.5, 0.6875, 0.5, 0.6562, 0.5, 0.6562, 0.5, 0.6875, 0.5, 0.25, 0.5, 0.2188, 0.5, 0.2188, 0.5, 0.25, 0.5, 0.6562, 0.5, 0.625, 0.5, 0.625, 0.5, 0.6562, 0.5, 0.2188, 0.5, 0.1875, 0.5, 0.1875, 0.5, 0.2188, 0.5, 0.625, 0.5, 0.5938, 0.5, 0.5938, 0.5, 0.625, 0.5, 0.1875, 0.5, 0.1562, 0.5, 0.1562, 0.5, 0.1875, 0.5, 0.5938, 0.5, 0.5625, 0.5, 0.5625, 0.5, 0.5938, 0.5, 1.0, 0.5, 0.9688, 0.5, 0.9688, 0.5, 1.0, 0.5, 0.1562, 0.5, 0.125, 0.5, 0.125, 0.5, 0.1562, 0.5, 0.5625, 0.5, 0.5312, 0.5, 0.5312, 0.5, 0.5625, 0.5, 0.9688, 0.5, 0.9375, 0.5, 0.9375, 0.5, 0.9688, 0.5, 0.125, 0.5, 0.09375, 0.5, 0.09375, 0.5, 0.125, 0.5, 0.5312, 0.5, 0.5, 0.5, 0.5, 0.5, 0.5312, 0.5, 0.9375, 0.5, 0.9062, 0.5, 0.9062, 0.5, 0.9375, 0.5, 0.09375, 0.5, 0.0625, 0.5, 0.0625, 0.5, 0.09375, 0.5, 0.5, 0.5, 0.4688, 0.5, 0.4688, 0.5, 0.5, 0.5, 0.9062, 0.5, 0.875, 0.5, 0.875, 0.5, 0.9062, 0.5, 0.0625, 0.5, 0.03125, 0.5, 0.03125, 0.5, 0.0625, 0.5, 0.4688, 0.5, 0.4375, 0.5, 0.4375, 0.5, 0.4688, 0.5, 0.875, 0.5, 0.8438, 0.5, 0.8438, 0.5, 0.875, 0.5, 0.03125, 0.5, 0.0, 0.5, 0.0, 0.5, 0.03125, 0.5, 0.4375, 0.5, 0.4062, 0.5, 0.4062, 0.5, 0.4375, 0.5, 0.8438, 0.5, 0.8125, 0.5, 0.8125, 0.5, 0.8438, 0.5, 0.4062, 0.5, 0.375, 0.5, 0.375, 0.5, 0.4062, 0.5, 0.8125, 0.5, 0.7812, 0.5, 0.7812, 0.5, 0.8125, 0.5, 0.375, 0.5, 0.3438, 0.5, 0.3438, 0.5, 0.375, 0.5, 0.7812, 0.5, 0.75, 0.5, 0.75, 0.5, 0.7812, 0.5, 0.3438, 0.5, 0.3125, 0.5, 0.3125, 0.5, 0.3438, 0.5, 0.75, 0.5, 0.7188, 0.5, 0.7188, 0.5, 0.75, 0.5, 0.3125, 0.5, 0.2812, 0.5, 0.2812, 0.5, 0.3125, 0.5, 0.7188, 0.5, 0.6875, 0.5, 0.6875, 0.5, 0.7188, 0.5, 0.75, 0.49, 0.7968, 0.4854, 0.8418, 0.4717, 0.8833, 0.4496, 0.9197, 0.4197, 0.9496, 0.3833, 0.9717, 0.3418, 0.9854, 0.2968, 0.99, 0.25, 0.9854, 0.2032, 0.9717, 0.1582, 0.9496, 0.1167, 0.9197, 0.08029, 0.8833, 0.05045, 0.8418, 0.02827, 0.7968, 0.01461, 0.75, 0.01, 0.7032, 0.01461, 0.6582, 0.02827, 0.6167, 0.05045, 0.5803, 0.08029, 0.5504, 0.1167, 0.5283, 0.1582, 0.5146, 0.2032, 0.51, 0.25, 0.5146, 0.2968, 0.5283, 0.3418, 0.5504, 0.3833, 0.5803, 0.4197, 0.6167, 0.4496, 0.6582, 0.4717, 0.7032, 0.4854, 0.7842, 0.5, 0.75, 0.5, 0.75, 0.5, 0.7812, 0.5, 0.342, 0.5, 0.3126, 0.5, 0.3125, 0.5, 0.3438, 0.5, 0.75, 0.5, 0.7158, 0.5, 0.7188, 0.5, 0.75, 0.5, 0.3126, 0.5, 0.2842, 0.5, 0.2812, 0.5, 0.3125, 0.5, 0.7158, 0.5, 0.6874, 0.5, 0.6875, 0.5, 0.7188, 0.5, 0.2842, 0.5, 0.25, 0.5, 0.25, 0.5, 0.2812, 0.5, 0.6874, 0.5, 0.658, 0.5, 0.6562, 0.5, 0.6875, 0.5, 0.25, 0.5, 0.2158, 0.5, 0.2188, 0.5, 0.25, 0.5, 0.658, 0.5, 0.6275, 0.5, 0.625, 0.5, 0.6562, 0.5, 0.2158, 0.5, 0.1874, 0.5, 0.1875, 0.5, 0.2188, 0.5, 0.6275, 0.5, 0.5958, 0.5, 0.5938, 0.5, 0.625, 0.5, 0.1874, 0.5, 0.158, 0.5, 0.1562, 0.5, 0.1875, 0.5, 0.5958, 0.5, 0.5633, 0.5, 0.5625, 0.5, 0.5938, 0.5, 1.003, 0.5, 0.9699, 0.5, 0.9688, 0.5, 1.0, 0.5, 0.158, 0.5, 0.1275, 0.5, 0.125, 0.5, 0.1562, 0.5, 0.5633, 0.5, 0.5301, 0.5, 0.5312, 0.5, 0.5625, 0.5, 0.9699, 0.5, 0.9367, 0.5, 0.9375, 0.5, 0.9688, 0.5, 0.1275, 0.5, 0.09582, 0.5, 0.09375, 0.5, 0.125, 0.5, 0.5301, 0.5, 0.5, 0.5, 0.5, 0.5, 0.5312, 0.5, 0.9367, 0.5, 0.9042, 0.5, 0.9062, 0.5, 0.9375, 0.5, 0.09582, 0.5, 0.06328, 0.5, 0.0625, 0.5, 0.09375, 0.5, 0.5, 0.5, 0.4699, 0.5, 0.4688, 0.5, 0.5, 0.5, 0.9042, 0.5, 0.8725, 0.5, 0.875, 0.5, 0.9062, 0.5, 0.06328, 0.5, 0.03013, 0.5, 0.03125, 0.5, 0.0625, 0.5, 0.4699, 0.5, 0.4367, 0.5, 0.4375, 0.5, 0.4688, 0.5, 0.8725, 0.5, 0.842, 0.5, 0.8438, 0.5, 0.875, 0.5, 0.03013, 0.5, -0.003359, 0.5, 0.0, 0.5, 0.03125, 0.5, 0.4367, 0.5, 0.4042, 0.5, 0.4062, 0.5, 0.4375, 0.5, 0.842, 0.5, 0.8126, 0.5, 0.8125, 0.5, 0.8438, 0.5, 0.4042, 0.5, 0.3725, 0.5, 0.375, 0.5, 0.4062, 0.5, 0.8126, 0.5, 0.7842, 0.5, 0.7812, 0.5, 0.8125, 0.5, 0.8125, 0.5, 0.7812, 0.5, 0.7872, 0.5, 0.8128, 0.5, 0.4062, 0.5, 0.375, 0.5, 0.3701, 0.5, 0.4021, 0.5, 0.8438, 0.5, 0.8125, 0.5, 0.8128, 0.5, 0.8403, 0.5, 0.4375, 0.5, 0.4062, 0.5, 0.4021, 0.5, 0.4359, 0.5, 0.03125, 0.5, 0.0, 0.5, -0.006718, 0.5, 0.029, 0.5, 0.875, 0.5, 0.8438, 0.5, 0.8403, 0.5, 0.8701, 0.5, 0.4688, 0.5, 0.4375, 0.5, 0.4359, 0.5, 0.471, 0.5, 0.0625, 0.5, 0.03125, 0.5, 0.029, 0.5, 0.06405, 0.5, 0.9062, 0.5, 0.875, 0.5, 0.8701, 0.5, 0.9021, 0.5, 0.5, 0.5, 0.4688, 0.5, 0.471, 0.5, 0.5, 0.5, 0.09375, 0.5, 0.0625, 0.5, 0.06405, 0.5, 0.09789, 0.5, 0.9375, 0.5, 0.9062, 0.5, 0.9021, 0.5, 0.9359, 0.5, 0.5312, 0.5, 0.5, 0.5, 0.5, 0.5, 0.529, 0.5, 0.125, 0.5, 0.09375, 0.5, 0.09789, 0.5, 0.1299, 0.5, 0.9688, 0.5, 0.9375, 0.5, 0.9359, 0.5, 0.971, 0.5, 0.5625, 0.5, 0.5312, 0.5, 0.529, 0.5, 0.5641, 0.5, 0.1562, 0.5, 0.125, 0.5, 0.1299, 0.5, 0.1597, 0.5, 1.0, 0.5, 0.9688, 0.5, 0.971, 0.5, 1.007, 0.5, 0.5938, 0.5, 0.5625, 0.5, 0.5641, 0.5, 0.5979, 0.5, 0.1875, 0.5, 0.1562, 0.5, 0.1597, 0.5, 0.1872, 0.5, 0.625, 0.5, 0.5938, 0.5, 0.5979, 0.5, 0.6299, 0.5, 0.2188, 0.5, 0.1875, 0.5, 0.1872, 0.5, 0.2128, 0.5, 0.6562, 0.5, 0.625, 0.5, 0.6299, 0.5, 0.6597, 0.5, 0.25, 0.5, 0.2188, 0.5, 0.2128, 0.5, 0.25, 0.5, 0.6875, 0.5, 0.6562, 0.5, 0.6597, 0.5, 0.6872, 0.5, 0.2812, 0.5, 0.25, 0.5, 0.25, 0.5, 0.2872, 0.5, 0.7188, 0.5, 0.6875, 0.5, 0.6872, 0.5, 0.7128, 0.5, 0.3125, 0.5, 0.2812, 0.5, 0.2872, 0.5, 0.3128, 0.5, 0.75, 0.5, 0.7188, 0.5, 0.7128, 0.5, 0.75, 0.5, 0.3438, 0.5, 0.3125, 0.5, 0.3128, 0.5, 0.3403, 0.5, 0.7812, 0.5, 0.75, 0.5, 0.75, 0.5, 0.7872, 0.5, 0.375, 0.5, 0.3438, 0.5, 0.3403, 0.5, 0.3701, 0.5, 0.7188, 0.5, 0.6875, 0.5, 0.6875, 0.5, 0.7188, 0.5, 0.3125, 0.5, 0.2812, 0.5, 0.2812, 0.5, 0.3125, 0.5, 0.75, 0.5, 0.7188, 0.5, 0.7188, 0.5, 0.75, 0.5, 0.3438, 0.5, 0.3125, 0.5, 0.3125, 0.5, 0.3438, 0.5, 0.7812, 0.5, 0.75, 0.5, 0.75, 0.5, 0.7812, 0.5, 0.375, 0.5, 0.3438, 0.5, 0.3438, 0.5, 0.375, 0.5, 0.8125, 0.5, 0.7812, 0.5, 0.7812, 0.5, 0.8125, 0.5, 0.4062, 0.5, 0.375, 0.5, 0.375, 0.5, 0.4062, 0.5, 0.8438, 0.5, 0.8125, 0.5, 0.8125, 0.5, 0.8438, 0.5, 0.4375, 0.5, 0.4062, 0.5, 0.4062, 0.5, 0.4375, 0.5, 0.03125, 0.5, 0.0, 0.5, 0.0, 0.5, 0.03125, 0.5, 0.875, 0.5, 0.8438, 0.5, 0.8438, 0.5, 0.875, 0.5, 0.4688, 0.5, 0.4375, 0.5, 0.4375, 0.5, 0.4688, 0.5, 0.0625, 0.5, 0.03125, 0.5, 0.03125, 0.5, 0.0625, 0.5, 0.9062, 0.5, 0.875, 0.5, 0.875, 0.5, 0.9062, 0.5, 0.5, 0.5, 0.4688, 0.5, 0.4688, 0.5, 0.5, 0.5, 0.09375, 0.5, 0.0625, 0.5, 0.0625, 0.5, 0.09375, 0.5, 0.9375, 0.5, 0.9062, 0.5, 0.9062, 0.5, 0.9375, 0.5, 0.5312, 0.5, 0.5, 0.5, 0.5, 0.5, 0.5312, 0.5, 0.125, 0.5, 0.09375, 0.5, 0.09375, 0.5, 0.125, 0.5, 0.9688, 0.5, 0.9375, 0.5, 0.9375, 0.5, 0.9688, 0.5, 0.5625, 0.5, 0.5312, 0.5, 0.5312, 0.5, 0.5625, 0.5, 0.1562, 0.5, 0.125, 0.5, 0.125, 0.5, 0.1562, 0.5, 1.0, 0.5, 0.9688, 0.5, 0.9688, 0.5, 1.0, 0.5, 0.5938, 0.5, 0.5625, 0.5, 0.5625, 0.5, 0.5938, 0.5, 0.1875, 0.5, 0.1562, 0.5, 0.1562, 0.5, 0.1875, 0.5, 0.625, 0.5, 0.5938, 0.5, 0.5938, 0.5, 0.625, 0.5, 0.2188, 0.5, 0.1875, 0.5, 0.1875, 0.5, 0.2188, 0.5, 0.6562, 0.5, 0.625, 0.5, 0.625, 0.5, 0.6562, 0.5, 0.25, 0.5, 0.2188, 0.5, 0.2188, 0.5, 0.25, 0.5, 0.6875, 0.5, 0.6562, 0.5, 0.6562, 0.5, 0.6875, 0.5, 0.2812, 0.5, 0.25, 0.5, 0.25, 0.5, 0.2812, 0.5, 0.8128, 0.5, 0.7872, 0.5, 0.7842, 0.5, 0.8126, 0.5, 0.4021, 0.5, 0.3701, 0.5, 0.3725, 0.5, 0.4042, 0.5, 0.8403, 0.5, 0.8128, 0.5, 0.8126, 0.5, 0.842, 0.5, 0.4359, 0.5, 0.4021, 0.5, 0.4042, 0.5, 0.4367, 0.5, 0.029, 0.5, -0.006718, 0.5, -0.003359, 0.5, 0.03013, 0.5, 0.8701, 0.5, 0.8403, 0.5, 0.842, 0.5, 0.8725, 0.5, 0.471, 0.5, 0.4359, 0.5, 0.4367, 0.5, 0.4699, 0.5, 0.06405, 0.5, 0.029, 0.5, 0.03013, 0.5, 0.06328, 0.5, 0.9021, 0.5, 0.8701, 0.5, 0.8725, 0.5, 0.9042, 0.5, 0.5, 0.5, 0.471, 0.5, 0.4699, 0.5, 0.5, 0.5, 0.09789, 0.5, 0.06405, 0.5, 0.06328, 0.5, 0.09582, 0.5, 0.9359, 0.5, 0.9021, 0.5, 0.9042, 0.5, 0.9367, 0.5, 0.529, 0.5, 0.5, 0.5, 0.5, 0.5, 0.5301, 0.5, 0.1299, 0.5, 0.09789, 0.5, 0.09582, 0.5, 0.1275, 0.5, 0.971, 0.5, 0.9359, 0.5, 0.9367, 0.5, 0.9699, 0.5, 0.5641, 0.5, 0.529, 0.5, 0.5301, 0.5, 0.5633, 0.5, 0.1597, 0.5, 0.1299, 0.5, 0.1275, 0.5, 0.158, 0.5, 1.007, 0.5, 0.971, 0.5, 0.9699, 0.5, 1.003, 0.5, 0.5979, 0.5, 0.5641, 0.5, 0.5633, 0.5, 0.5958, 0.5, 0.1872, 0.5, 0.1597, 0.5, 0.158, 0.5, 0.1874, 0.5, 0.6299, 0.5, 0.5979, 0.5, 0.5958, 0.5, 0.6275, 0.5, 0.2128, 0.5, 0.1872, 0.5, 0.1874, 0.5, 0.2158, 0.5, 0.6597, 0.5, 0.6299, 0.5, 0.6275, 0.5, 0.658, 0.5, 0.25, 0.5, 0.2128, 0.5, 0.2158, 0.5, 0.25, 0.5, 0.6872, 0.5, 0.6597, 0.5, 0.658, 0.5, 0.6874, 0.5, 0.2872, 0.5, 0.25, 0.5, 0.25, 0.5, 0.2842, 0.5, 0.7128, 0.5, 0.6872, 0.5, 0.6874, 0.5, 0.7158, 0.5, 0.3128, 0.5, 0.2872, 0.5, 0.2842, 0.5, 0.3126, 0.5, 0.75, 0.5, 0.7128, 0.5, 0.7158, 0.5, 0.75, 0.5, 0.3403, 0.5, 0.3128, 0.5, 0.3126, 0.5, 0.342, 0.5, 0.7872, 0.5, 0.75, 0.5, 0.75, 0.5, 0.7842, 0.5, 0.3701, 0.5, 0.3403, 0.5, 0.342, 0.5, 0.3725, 0.5])
me_cylinder.use_remesh_fix_poles = True
me_cylinder.use_remesh_preserve_attributes = False
me_cylinder.update()
me_cylinder_001 = bpy.data.meshes.new('Cylinder.001')
me_cylinder_001.from_pydata([(0.0, 0.8596, -1.0), (0.0, 0.8596, 1.0), (0.1951, 0.8431, -1.0), (0.1951, 0.8431, 1.0), (0.3827, 0.7941, -1.0), (0.3827, 0.7941, 1.0), (0.5556, 0.7147, -1.0), (0.5556, 0.7147, 1.0), (0.7071, 0.6078, -1.0), (0.7071, 0.6078, 1.0), (0.8315, 0.4776, -1.0), (0.8315, 0.4776, 1.0), (0.9239, 0.3289, -1.0), (0.9239, 0.3289, 1.0), (0.9808, 0.1677, -1.0), (0.9808, 0.1677, 1.0), (1.0, -4.029e-08, -1.0), (1.0, -3.956e-08, 1.0), (0.9808, -0.1677, -1.0), (0.9808, -0.1677, 1.0), (0.9239, -0.3289, -1.0), (0.9239, -0.3289, 1.0), (0.8315, -0.4776, -1.0), (0.8315, -0.4776, 1.0), (0.7071, -0.6078, -1.0), (0.7071, -0.6078, 1.0), (0.5556, -0.7147, -1.0), (0.5556, -0.7147, 1.0), (0.3827, -0.7941, -1.0), (0.3827, -0.7941, 1.0), (0.1951, -0.8431, -1.0), (0.1951, -0.8431, 1.0), (-8.742e-08, -0.8596, -1.0), (-8.742e-08, -0.8596, 1.0), (-0.1951, -0.8431, -1.0), (-0.1951, -0.8431, 1.0), (-0.3827, -0.7941, -1.0), (-0.3827, -0.7941, 1.0), (-0.5556, -0.7147, -1.0), (-0.5556, -0.7147, 1.0), (-0.7071, -0.6078, -1.0), (-0.7071, -0.6078, 1.0), (-0.8315, -0.4776, -1.0), (-0.8315, -0.4776, 1.0), (-0.9239, -0.3289, -1.0), (-0.9239, -0.3289, 1.0), (-0.9808, -0.1677, -1.0), (-0.9808, -0.1677, 1.0), (-1.0, 7.532e-09, -1.0), (-1.0, 8.261e-09, 1.0), (-0.9808, 0.1677, -1.0), (-0.9808, 0.1677, 1.0), (-0.9239, 0.3289, -1.0), (-0.9239, 0.3289, 1.0), (-0.8315, 0.4776, -1.0), (-0.8315, 0.4776, 1.0), (-0.7071, 0.6078, -1.0), (-0.7071, 0.6078, 1.0), (-0.5556, 0.7147, -1.0), (-0.5556, 0.7147, 1.0), (-0.3827, 0.7941, -1.0), (-0.3827, 0.7941, 1.0), (-0.1951, 0.8431, -1.0), (-0.1951, 0.8431, 1.0), (7.773e-09, 0.3799, -3.611), (0.08622, 0.3726, -3.611), (0.1691, 0.351, -3.611), (0.2455, 0.3159, -3.611), (0.3125, 0.2686, -3.611), (0.3675, 0.2111, -3.611), (0.4083, 0.1454, -3.611), (0.4335, 0.07411, -3.611), (0.4419, -4.017e-08, -3.611), (0.4335, -0.07411, -3.611), (0.4083, -0.1454, -3.611), (0.3675, -0.2111, -3.611), (0.3125, -0.2686, -3.611), (0.2455, -0.3159, -3.611), (0.1691, -0.351, -3.611), (0.08622, -0.3726, -3.611), (-3.086e-08, -0.3799, -3.611), (-0.08622, -0.3726, -3.611), (-0.1691, -0.351, -3.611), (-0.2455, -0.3159, -3.611), (-0.3125, -0.2686, -3.611), (-0.3675, -0.2111, -3.611), (-0.4083, -0.1454, -3.611), (-0.4335, -0.07411, -3.611), (-0.4419, -1.904e-08, -3.611), (-0.4335, 0.07411, -3.611), (-0.4083, 0.1454, -3.611), (-0.3675, 0.2111, -3.611), (-0.3125, 0.2686, -3.611), (-0.2455, 0.3159, -3.611), (-0.1691, 0.351, -3.611), (-0.08622, 0.3726, -3.611), (-4.462e-09, 0.3799, -9.295), (0.08622, 0.3726, -9.295), (0.1691, 0.351, -9.295), (0.2455, 0.3159, -9.295), (0.3125, 0.2686, -9.295), (0.3675, 0.2111, -9.295), (0.4083, 0.1454, -9.295), (0.4335, 0.07411, -9.295), (0.4419, -4.017e-08, -9.295), (0.4335, -0.07411, -9.295), (0.4083, -0.1454, -9.295), (0.3675, -0.2111, -9.295), (0.3125, -0.2686, -9.295), (0.2455, -0.3159, -9.295), (0.1691, -0.351, -9.295), (0.08622, -0.3726, -9.295), (-4.31e-08, -0.3799, -9.295), (-0.08622, -0.3726, -9.295), (-0.1691, -0.351, -9.295), (-0.2455, -0.3159, -9.295), (-0.3125, -0.2686, -9.295), (-0.3675, -0.2111, -9.295), (-0.4083, -0.1454, -9.295), (-0.4335, -0.07411, -9.295), (-0.4419, -1.904e-08, -9.295), (-0.4335, 0.07411, -9.295), (-0.4083, 0.1454, -9.295), (-0.3675, 0.2111, -9.295), (-0.3125, 0.2686, -9.295), (-0.2455, 0.3159, -9.295), (-0.1691, 0.351, -9.295), (-0.08622, 0.3726, -9.295), (-6.005e-09, 0.4559, -9.679), (0.1035, 0.4472, -9.679), (0.203, 0.4212, -9.679), (0.2947, 0.3791, -9.679), (0.3751, 0.3224, -9.679), (0.441, 0.2533, -9.679), (0.49, 0.1745, -9.679), (0.5202, 0.08895, -9.679), (0.5304, -4.3e-08, -9.679), (0.5202, -0.08895, -9.679), (0.49, -0.1745, -9.679), (0.441, -0.2533, -9.679), (0.3751, -0.3224, -9.679), (0.2947, -0.3791, -9.679), (0.203, -0.4212, -9.679), (0.1035, -0.4472, -9.679), (-5.237e-08, -0.4559, -9.679), (-0.1035, -0.4472, -9.679), (-0.203, -0.4212, -9.679), (-0.2947, -0.3791, -9.679), (-0.3751, -0.3224, -9.679), (-0.441, -0.2533, -9.679), (-0.49, -0.1745, -9.679), (-0.5202, -0.08895, -9.679), (-0.5304, -1.763e-08, -9.679), (-0.5202, 0.08895, -9.679), (-0.49, 0.1745, -9.679), (-0.441, 0.2533, -9.679), (-0.3751, 0.3224, -9.679), (-0.2947, 0.3791, -9.679), (-0.203, 0.4212, -9.679), (-0.1035, 0.4472, -9.679), (6.871e-09, 0.6612, -17.51), (0.1501, 0.6485, -17.51), (0.2944, 0.6109, -17.51), (0.4274, 0.5498, -17.51), (0.5439, 0.4675, -17.51), (0.6396, 0.3673, -17.51), (0.7107, 0.253, -17.51), (0.7544, 0.129, -17.51), (0.7692, -5.658e-08, -17.51), (0.7544, -0.129, -17.51), (0.7107, -0.253, -17.51), (0.6396, -0.3673, -17.51), (0.5439, -0.4675, -17.51), (0.4274, -0.5498, -17.51), (0.2944, -0.6109, -17.51), (0.1501, -0.6485, -17.51), (-6.038e-08, -0.6612, -17.51), (-0.1501, -0.6485, -17.51), (-0.2944, -0.6109, -17.51), (-0.4274, -0.5498, -17.51), (-0.5439, -0.4675, -17.51), (-0.6396, -0.3673, -17.51), (-0.7107, -0.253, -17.51), (-0.7544, -0.129, -17.51), (-0.7692, -1.98e-08, -17.51), (-0.7544, 0.129, -17.51), (-0.7107, 0.253, -17.51), (-0.6396, 0.3673, -17.51), (-0.5439, 0.4675, -17.51), (-0.4274, 0.5498, -17.51), (-0.2944, 0.6109, -17.51), (-0.1501, 0.6485, -17.51), (1.817e-08, 0.0632, -28.03), (0.01434, 0.06199, -28.03), (0.02814, 0.05839, -28.03), (0.04085, 0.05255, -28.03), (0.05199, 0.04469, -28.03), (0.06114, 0.03511, -28.03), (0.06793, 0.02419, -28.03), (0.07212, 0.01233, -28.03), (0.07353, -6.107e-08, -28.03), (0.07212, -0.01233, -28.03), (0.06793, -0.02419, -28.03), (0.06114, -0.03511, -28.03), (0.05199, -0.04469, -28.03), (0.04085, -0.05255, -28.03), (0.02814, -0.05839, -28.03), (0.01434, -0.06199, -28.03), (1.174e-08, -0.0632, -28.03), (-0.01434, -0.06199, -28.03), (-0.02814, -0.05839, -28.03), (-0.04085, -0.05255, -28.03), (-0.05199, -0.04469, -28.03), (-0.06114, -0.03511, -28.03), (-0.06793, -0.02419, -28.03), (-0.07212, -0.01233, -28.03), (-0.07353, -5.755e-08, -28.03), (-0.07212, 0.01233, -28.03), (-0.06793, 0.02419, -28.03), (-0.06114, 0.03511, -28.03), (-0.05199, 0.04469, -28.03), (-0.04085, 0.05255, -28.03), (-0.02814, 0.05839, -28.03), (-0.01434, 0.06199, -28.03), (-0.557, -0.3199, -22.77), (-0.4737, -0.4072, -22.77), (0.6699, -6.665e-08, -22.77), (0.6571, 0.1123, -22.77), (-0.6189, -0.2204, -22.77), (0.6571, -0.1123, -22.77), (-0.6571, -0.1123, -22.77), (0.6189, -0.2204, -22.77), (-0.6699, -3.461e-08, -22.77), (0.557, -0.3199, -22.77), (-0.6571, 0.1123, -22.77), (0.4737, -0.4072, -22.77), (-0.6189, 0.2204, -22.77), (0.3722, -0.4788, -22.77), (-0.557, 0.3199, -22.77), (0.2564, -0.532, -22.77), (0.1307, 0.5648, -22.77), (1.331e-08, 0.5759, -22.77), (-0.4737, 0.4072, -22.77), (0.1307, -0.5648, -22.77), (0.2564, 0.532, -22.77), (-0.3722, 0.4788, -22.77), (-4.526e-08, -0.5759, -22.77), (0.3722, 0.4788, -22.77), (-0.2564, 0.532, -22.77), (-0.1307, -0.5648, -22.77), (0.4737, 0.4072, -22.77), (-0.1307, 0.5648, -22.77), (-0.2564, -0.532, -22.77), (0.557, 0.3199, -22.77), (-0.3722, -0.4788, -22.77), (0.6189, 0.2204, -22.77), (-0.7163, -1.771e-08, -13.6), (-0.7025, -0.1201, -13.6), (0.5955, -0.342, -13.6), (0.6617, -0.2356, -13.6), (-0.7025, 0.1201, -13.6), (0.5065, -0.4353, -13.6), (-0.6617, 0.2356, -13.6), (0.3979, -0.5119, -13.6), (-0.5955, 0.342, -13.6), (0.2741, -0.5688, -13.6), (0.1397, 0.6038, -13.6), (9.632e-11, 0.6157, -13.6), (-0.5065, 0.4353, -13.6), (0.1397, -0.6038, -13.6), (0.2741, 0.5688, -13.6), (-0.3979, 0.5119, -13.6), (-6.252e-08, -0.6157, -13.6), (0.3979, 0.5119, -13.6), (-0.2741, 0.5688, -13.6), (-0.1397, -0.6038, -13.6), (0.5065, 0.4353, -13.6), (-0.1397, 0.6038, -13.6), (-0.2741, -0.5688, -13.6), (0.5955, 0.342, -13.6), (-0.3979, -0.5119, -13.6), (0.6617, 0.2356, -13.6), (-0.5065, -0.4353, -13.6), (0.7025, 0.1201, -13.6), (-0.5955, -0.342, -13.6), (0.7163, -5.197e-08, -13.6), (-0.6617, -0.2356, -13.6), (0.7025, -0.1201, -13.6), (-0.3948, -0.2268, -25.4), (0.4748, -6.536e-08, -25.4), (-0.4387, -0.1562, -25.4), (0.4657, -0.07963, -25.4), (-0.4657, -0.07963, -25.4), (0.4387, -0.1562, -25.4), (-0.4748, -4.265e-08, -25.4), (0.3948, -0.2268, -25.4), (-0.4657, 0.07963, -25.4), (0.3358, -0.2886, -25.4), (-0.4387, 0.1562, -25.4), (0.2638, -0.3394, -25.4), (-0.3948, 0.2268, -25.4), (0.1817, -0.3771, -25.4), (0.09264, 0.4003, -25.4), (-0.3358, 0.2886, -25.4), (0.09264, -0.4003, -25.4), (0.1817, 0.3771, -25.4), (-0.2638, 0.3394, -25.4), (-2.671e-08, -0.4082, -25.4), (0.2638, 0.3394, -25.4), (-0.1817, 0.3771, -25.4), (-0.09264, -0.4003, -25.4), (0.3358, 0.2886, -25.4), (-0.09264, 0.4003, -25.4), (-0.1817, -0.3771, -25.4), (0.3948, 0.2268, -25.4), (-0.2638, -0.3394, -25.4), (0.4387, 0.1562, -25.4), (-0.3358, -0.2886, -25.4), (0.4657, 0.07963, -25.4), (1.48e-08, 0.4082, -25.4)], [], [(0, 1, 3, 2), (2, 3, 5, 4), (4, 5, 7, 6), (6, 7, 9, 8), (8, 9, 11, 10), (10, 11, 13, 12), (12, 13, 15, 14), (14, 15, 17, 16), (16, 17, 19, 18), (18, 19, 21, 20), (20, 21, 23, 22), (22, 23, 25, 24), (24, 25, 27, 26), (26, 27, 29, 28), (28, 29, 31, 30), (30, 31, 33, 32), (32, 33, 35, 34), (34, 35, 37, 36), (36, 37, 39, 38), (38, 39, 41, 40), (40, 41, 43, 42), (42, 43, 45, 44), (44, 45, 47, 46), (46, 47, 49, 48), (48, 49, 51, 50), (50, 51, 53, 52), (52, 53, 55, 54), (54, 55, 57, 56), (56, 57, 59, 58), (58, 59, 61, 60), (3, 1, 63, 61, 59, 57, 55, 53, 51, 49, 47, 45, 43, 41, 39, 37, 35, 33, 31, 29, 27, 25, 23, 21, 19, 17, 15, 13, 11, 9, 7, 5), (60, 61, 63, 62), (62, 63, 1, 0), (30, 32, 80, 79), (81, 82, 114, 113), (48, 50, 89, 88), (4, 6, 67, 66), (22, 24, 76, 75), (40, 42, 85, 84), (58, 60, 94, 93), (14, 16, 72, 71), (32, 34, 81, 80), (50, 52, 90, 89), (6, 8, 68, 67), (24, 26, 77, 76), (42, 44, 86, 85), (60, 62, 95, 94), (16, 18, 73, 72), (34, 36, 82, 81), (52, 54, 91, 90), (8, 10, 69, 68), (26, 28, 78, 77), (44, 46, 87, 86), (0, 2, 65, 64), (62, 0, 64, 95), (18, 20, 74, 73), (36, 38, 83, 82), (54, 56, 92, 91), (10, 12, 70, 69), (28, 30, 79, 78), (46, 48, 88, 87), (2, 4, 66, 65), (20, 22, 75, 74), (38, 40, 84, 83), (56, 58, 93, 92), (12, 14, 71, 70), (116, 117, 149, 148), (68, 69, 101, 100), (95, 64, 96, 127), (82, 83, 115, 114), (69, 70, 102, 101), (83, 84, 116, 115), (70, 71, 103, 102), (84, 85, 117, 116), (71, 72, 104, 103), (85, 86, 118, 117), (72, 73, 105, 104), (86, 87, 119, 118), (73, 74, 106, 105), (87, 88, 120, 119), (74, 75, 107, 106), (88, 89, 121, 120), (75, 76, 108, 107), (89, 90, 122, 121), (76, 77, 109, 108), (90, 91, 123, 122), (77, 78, 110, 109), (64, 65, 97, 96), (91, 92, 124, 123), (78, 79, 111, 110), (65, 66, 98, 97), (92, 93, 125, 124), (79, 80, 112, 111), (66, 67, 99, 98), (93, 94, 126, 125), (80, 81, 113, 112), (67, 68, 100, 99), (94, 95, 127, 126), (257, 256, 184, 183), (103, 104, 136, 135), (117, 118, 150, 149), (104, 105, 137, 136), (118, 119, 151, 150), (105, 106, 138, 137), (119, 120, 152, 151), (106, 107, 139, 138), (120, 121, 153, 152), (107, 108, 140, 139), (121, 122, 154, 153), (108, 109, 141, 140), (122, 123, 155, 154), (109, 110, 142, 141), (96, 97, 129, 128), (123, 124, 156, 155), (110, 111, 143, 142), (97, 98, 130, 129), (124, 125, 157, 156), (111, 112, 144, 143), (98, 99, 131, 130), (125, 126, 158, 157), (112, 113, 145, 144), (99, 100, 132, 131), (126, 127, 159, 158), (113, 114, 146, 145), (100, 101, 133, 132), (127, 96, 128, 159), (114, 115, 147, 146), (101, 102, 134, 133), (115, 116, 148, 147), (102, 103, 135, 134), (317, 288, 213, 212), (259, 258, 171, 170), (256, 260, 185, 184), (258, 261, 172, 171), (260, 262, 186, 185), (261, 263, 173, 172), (262, 264, 187, 186), (263, 265, 174, 173), (267, 266, 161, 160), (264, 268, 188, 187), (265, 269, 175, 174), (266, 270, 162, 161), (268, 271, 189, 188), (269, 272, 176, 175), (270, 273, 163, 162), (271, 274, 190, 189), (272, 275, 177, 176), (273, 276, 164, 163), (274, 277, 191, 190), (275, 278, 178, 177), (276, 279, 165, 164), (277, 267, 160, 191), (278, 280, 179, 178), (279, 281, 166, 165), (280, 282, 180, 179), (281, 283, 167, 166), (282, 284, 181, 180), (283, 285, 168, 167), (284, 286, 182, 181), (285, 287, 169, 168), (286, 257, 183, 182), (287, 259, 170, 169), (192, 193, 194, 195, 196, 197, 198, 199, 200, 201, 202, 203, 204, 205, 206, 207, 208, 209, 210, 211, 212, 213, 214, 215, 216, 217, 218, 219, 220, 221, 222, 223), (318, 289, 200, 199), (288, 290, 214, 213), (289, 291, 201, 200), (290, 292, 215, 214), (291, 293, 202, 201), (292, 294, 216, 215), (293, 295, 203, 202), (294, 296, 217, 216), (295, 297, 204, 203), (296, 298, 218, 217), (297, 299, 205, 204), (298, 300, 219, 218), (299, 301, 206, 205), (319, 302, 193, 192), (300, 303, 220, 219), (301, 304, 207, 206), (302, 305, 194, 193), (303, 306, 221, 220), (304, 307, 208, 207), (305, 308, 195, 194), (306, 309, 222, 221), (307, 310, 209, 208), (308, 311, 196, 195), (309, 312, 223, 222), (310, 313, 210, 209), (311, 314, 197, 196), (312, 319, 192, 223), (313, 315, 211, 210), (314, 316, 198, 197), (315, 317, 212, 211), (316, 318, 199, 198), (166, 167, 227, 255), (179, 180, 225, 254), (165, 166, 255, 253), (178, 179, 254, 252), (191, 160, 241, 251), (164, 165, 253, 250), (177, 178, 252, 249), (190, 191, 251, 248), (163, 164, 250, 247), (176, 177, 249, 246), (189, 190, 248, 245), (162, 163, 247, 244), (175, 176, 246, 243), (188, 189, 245, 242), (161, 162, 244, 240), (174, 175, 243, 239), (187, 188, 242, 238), (160, 161, 240, 241), (173, 174, 239, 237), (186, 187, 238, 236), (172, 173, 237, 235), (185, 186, 236, 234), (171, 172, 235, 233), (184, 185, 234, 232), (170, 171, 233, 231), (183, 184, 232, 230), (169, 170, 231, 229), (182, 183, 230, 228), (168, 169, 229, 226), (181, 182, 228, 224), (167, 168, 226, 227), (180, 181, 224, 225), (137, 138, 259, 287), (150, 151, 257, 286), (136, 137, 287, 285), (149, 150, 286, 284), (135, 136, 285, 283), (148, 149, 284, 282), (134, 135, 283, 281), (147, 148, 282, 280), (133, 134, 281, 279), (146, 147, 280, 278), (159, 128, 267, 277), (132, 133, 279, 276), (145, 146, 278, 275), (158, 159, 277, 274), (131, 132, 276, 273), (144, 145, 275, 272), (157, 158, 274, 271), (130, 131, 273, 270), (143, 144, 272, 269), (156, 157, 271, 268), (129, 130, 270, 266), (142, 143, 269, 265), (155, 156, 268, 264), (128, 129, 266, 267), (141, 142, 265, 263), (154, 155, 264, 262), (140, 141, 263, 261), (153, 154, 262, 260), (139, 140, 261, 258), (152, 153, 260, 256), (138, 139, 258, 259), (151, 152, 256, 257), (255, 227, 318, 316), (254, 225, 317, 315), (253, 255, 316, 314), (252, 254, 315, 313), (251, 241, 319, 312), (250, 253, 314, 311), (249, 252, 313, 310), (248, 251, 312, 309), (247, 250, 311, 308), (246, 249, 310, 307), (245, 248, 309, 306), (244, 247, 308, 305), (243, 246, 307, 304), (242, 245, 306, 303), (240, 244, 305, 302), (239, 243, 304, 301), (238, 242, 303, 300), (241, 240, 302, 319), (237, 239, 301, 299), (236, 238, 300, 298), (235, 237, 299, 297), (234, 236, 298, 296), (233, 235, 297, 295), (232, 234, 296, 294), (231, 233, 295, 293), (230, 232, 294, 292), (229, 231, 293, 291), (228, 230, 292, 290), (226, 229, 291, 289), (224, 228, 290, 288), (227, 226, 289, 318), (225, 224, 288, 317)])
_uv = me_cylinder_001.uv_layers.new(name='UVMap')
_uv.uv.foreach_set('vector', [1.0, 0.5, 1.0, 1.0, 0.9688, 1.0, 0.9688, 0.5, 0.9688, 0.5, 0.9688, 1.0, 0.9375, 1.0, 0.9375, 0.5, 0.9375, 0.5, 0.9375, 1.0, 0.9062, 1.0, 0.9062, 0.5, 0.9062, 0.5, 0.9062, 1.0, 0.875, 1.0, 0.875, 0.5, 0.875, 0.5, 0.875, 1.0, 0.8438, 1.0, 0.8438, 0.5, 0.8438, 0.5, 0.8438, 1.0, 0.8125, 1.0, 0.8125, 0.5, 0.8125, 0.5, 0.8125, 1.0, 0.7812, 1.0, 0.7812, 0.5, 0.7812, 0.5, 0.7812, 1.0, 0.75, 1.0, 0.75, 0.5, 0.75, 0.5, 0.75, 1.0, 0.7188, 1.0, 0.7188, 0.5, 0.7188, 0.5, 0.7188, 1.0, 0.6875, 1.0, 0.6875, 0.5, 0.6875, 0.5, 0.6875, 1.0, 0.6562, 1.0, 0.6562, 0.5, 0.6562, 0.5, 0.6562, 1.0, 0.625, 1.0, 0.625, 0.5, 0.625, 0.5, 0.625, 1.0, 0.5938, 1.0, 0.5938, 0.5, 0.5938, 0.5, 0.5938, 1.0, 0.5625, 1.0, 0.5625, 0.5, 0.5625, 0.5, 0.5625, 1.0, 0.5312, 1.0, 0.5312, 0.5, 0.5312, 0.5, 0.5312, 1.0, 0.5, 1.0, 0.5, 0.5, 0.5, 0.5, 0.5, 1.0, 0.4688, 1.0, 0.4688, 0.5, 0.4688, 0.5, 0.4688, 1.0, 0.4375, 1.0, 0.4375, 0.5, 0.4375, 0.5, 0.4375, 1.0, 0.4062, 1.0, 0.4062, 0.5, 0.4062, 0.5, 0.4062, 1.0, 0.375, 1.0, 0.375, 0.5, 0.375, 0.5, 0.375, 1.0, 0.3438, 1.0, 0.3438, 0.5, 0.3438, 0.5, 0.3438, 1.0, 0.3125, 1.0, 0.3125, 0.5, 0.3125, 0.5, 0.3125, 1.0, 0.2812, 1.0, 0.2812, 0.5, 0.2812, 0.5, 0.2812, 1.0, 0.25, 1.0, 0.25, 0.5, 0.25, 0.5, 0.25, 1.0, 0.2188, 1.0, 0.2188, 0.5, 0.2188, 0.5, 0.2188, 1.0, 0.1875, 1.0, 0.1875, 0.5, 0.1875, 0.5, 0.1875, 1.0, 0.1562, 1.0, 0.1562, 0.5, 0.1562, 0.5, 0.1562, 1.0, 0.125, 1.0, 0.125, 0.5, 0.125, 0.5, 0.125, 1.0, 0.09375, 1.0, 0.09375, 0.5, 0.09375, 0.5, 0.09375, 1.0, 0.0625, 1.0, 0.0625, 0.5, 0.2968, 0.4854, 0.25, 0.49, 0.2032, 0.4854, 0.1582, 0.4717, 0.1167, 0.4496, 0.08029, 0.4197, 0.05045, 0.3833, 0.02827, 0.3418, 0.01461, 0.2968, 0.01, 0.25, 0.01461, 0.2032, 0.02827, 0.1582, 0.05045, 0.1167, 0.08029, 0.08029, 0.1167, 0.05045, 0.1582, 0.02827, 0.2032, 0.01461, 0.25, 0.01, 0.2968, 0.01461, 0.3418, 0.02827, 0.3833, 0.05045, 0.4197, 0.08029, 0.4496, 0.1167, 0.4717, 0.1582, 0.4854, 0.2032, 0.49, 0.25, 0.4854, 0.2968, 0.4717, 0.3418, 0.4496, 0.3833, 0.4197, 0.4197, 0.3833, 0.4496, 0.3418, 0.4717, 0.0625, 0.5, 0.0625, 1.0, 0.03125, 1.0, 0.03125, 0.5, 0.03125, 0.5, 0.03125, 1.0, 0.0, 1.0, 0.0, 0.5, 0.5312, 0.5, 0.5, 0.5, 0.5, 0.5, 0.5312, 0.5, 0.4688, 0.5, 0.4375, 0.5, 0.4375, 0.5, 0.4688, 0.5, 0.25, 0.5, 0.2188, 0.5, 0.2188, 0.5, 0.25, 0.5, 0.9375, 0.5, 0.9062, 0.5, 0.9062, 0.5, 0.9375, 0.5, 0.6562, 0.5, 0.625, 0.5, 0.625, 0.5, 0.6562, 0.5, 0.375, 0.5, 0.3438, 0.5, 0.3438, 0.5, 0.375, 0.5, 0.09375, 0.5, 0.0625, 0.5, 0.0625, 0.5, 0.09375, 0.5, 0.7812, 0.5, 0.75, 0.5, 0.75, 0.5, 0.7812, 0.5, 0.5, 0.5, 0.4688, 0.5, 0.4688, 0.5, 0.5, 0.5, 0.2188, 0.5, 0.1875, 0.5, 0.1875, 0.5, 0.2188, 0.5, 0.9062, 0.5, 0.875, 0.5, 0.875, 0.5, 0.9062, 0.5, 0.625, 0.5, 0.5938, 0.5, 0.5938, 0.5, 0.625, 0.5, 0.3438, 0.5, 0.3125, 0.5, 0.3125, 0.5, 0.3438, 0.5, 0.0625, 0.5, 0.03125, 0.5, 0.03125, 0.5, 0.0625, 0.5, 0.75, 0.5, 0.7188, 0.5, 0.7188, 0.5, 0.75, 0.5, 0.4688, 0.5, 0.4375, 0.5, 0.4375, 0.5, 0.4688, 0.5, 0.1875, 0.5, 0.1562, 0.5, 0.1562, 0.5, 0.1875, 0.5, 0.875, 0.5, 0.8438, 0.5, 0.8438, 0.5, 0.875, 0.5, 0.5938, 0.5, 0.5625, 0.5, 0.5625, 0.5, 0.5938, 0.5, 0.3125, 0.5, 0.2812, 0.5, 0.2812, 0.5, 0.3125, 0.5, 1.0, 0.5, 0.9688, 0.5, 0.9688, 0.5, 1.0, 0.5, 0.03125, 0.5, 0.0, 0.5, 0.0, 0.5, 0.03125, 0.5, 0.7188, 0.5, 0.6875, 0.5, 0.6875, 0.5, 0.7188, 0.5, 0.4375, 0.5, 0.4062, 0.5, 0.4062, 0.5, 0.4375, 0.5, 0.1562, 0.5, 0.125, 0.5, 0.125, 0.5, 0.1562, 0.5, 0.8438, 0.5, 0.8125, 0.5, 0.8125, 0.5, 0.8438, 0.5, 0.5625, 0.5, 0.5312, 0.5, 0.5312, 0.5, 0.5625, 0.5, 0.2812, 0.5, 0.25, 0.5, 0.25, 0.5, 0.2812, 0.5, 0.9688, 0.5, 0.9375, 0.5, 0.9375, 0.5, 0.9688, 0.5, 0.6875, 0.5, 0.6562, 0.5, 0.6562, 0.5, 0.6875, 0.5, 0.4062, 0.5, 0.375, 0.5, 0.375, 0.5, 0.4062, 0.5, 0.125, 0.5, 0.09375, 0.5, 0.09375, 0.5, 0.125, 0.5, 0.8125, 0.5, 0.7812, 0.5, 0.7812, 0.5, 0.8125, 0.5, 0.375, 0.5, 0.3438, 0.5, 0.3438, 0.5, 0.375, 0.5, 0.875, 0.5, 0.8438, 0.5, 0.8438, 0.5, 0.875, 0.5, 0.03125, 0.5, 0.0, 0.5, 0.0, 0.5, 0.03125, 0.5, 0.4375, 0.5, 0.4062, 0.5, 0.4062, 0.5, 0.4375, 0.5, 0.8438, 0.5, 0.8125, 0.5, 0.8125, 0.5, 0.8438, 0.5, 0.4062, 0.5, 0.375, 0.5, 0.375, 0.5, 0.4062, 0.5, 0.8125, 0.5, 0.7812, 0.5, 0.7812, 0.5, 0.8125, 0.5, 0.375, 0.5, 0.3438, 0.5, 0.3438, 0.5, 0.375, 0.5, 0.7812, 0.5, 0.75, 0.5, 0.75, 0.5, 0.7812, 0.5, 0.3438, 0.5, 0.3125, 0.5, 0.3125, 0.5, 0.3438, 0.5, 0.75, 0.5, 0.7188, 0.5, 0.7188, 0.5, 0.75, 0.5, 0.3125, 0.5, 0.2812, 0.5, 0.2812, 0.5, 0.3125, 0.5, 0.7188, 0.5, 0.6875, 0.5, 0.6875, 0.5, 0.7188, 0.5, 0.2812, 0.5, 0.25, 0.5, 0.25, 0.5, 0.2812, 0.5, 0.6875, 0.5, 0.6562, 0.5, 0.6562, 0.5, 0.6875, 0.5, 0.25, 0.5, 0.2188, 0.5, 0.2188, 0.5, 0.25, 0.5, 0.6562, 0.5, 0.625, 0.5, 0.625, 0.5, 0.6562, 0.5, 0.2188, 0.5, 0.1875, 0.5, 0.1875, 0.5, 0.2188, 0.5, 0.625, 0.5, 0.5938, 0.5, 0.5938, 0.5, 0.625, 0.5, 0.1875, 0.5, 0.1562, 0.5, 0.1562, 0.5, 0.1875, 0.5, 0.5938, 0.5, 0.5625, 0.5, 0.5625, 0.5, 0.5938, 0.5, 1.0, 0.5, 0.9688, 0.5, 0.9688, 0.5, 1.0, 0.5, 0.1562, 0.5, 0.125, 0.5, 0.125, 0.5, 0.1562, 0.5, 0.5625, 0.5, 0.5312, 0.5, 0.5312, 0.5, 0.5625, 0.5, 0.9688, 0.5, 0.9375, 0.5, 0.9375, 0.5, 0.9688, 0.5, 0.125, 0.5, 0.09375, 0.5, 0.09375, 0.5, 0.125, 0.5, 0.5312, 0.5, 0.5, 0.5, 0.5, 0.5, 0.5312, 0.5, 0.9375, 0.5, 0.9062, 0.5, 0.9062, 0.5, 0.9375, 0.5, 0.09375, 0.5, 0.0625, 0.5, 0.0625, 0.5, 0.09375, 0.5, 0.5, 0.5, 0.4688, 0.5, 0.4688, 0.5, 0.5, 0.5, 0.9062, 0.5, 0.875, 0.5, 0.875, 0.5, 0.9062, 0.5, 0.0625, 0.5, 0.03125, 0.5, 0.03125, 0.5, 0.0625, 0.5, 0.2812, 0.5, 0.25, 0.5, 0.25, 0.5, 0.2812, 0.5, 0.7812, 0.5, 0.75, 0.5, 0.75, 0.5, 0.7812, 0.5, 0.3438, 0.5, 0.3125, 0.5, 0.3125, 0.5, 0.3438, 0.5, 0.75, 0.5, 0.7188, 0.5, 0.7188, 0.5, 0.75, 0.5, 0.3125, 0.5, 0.2812, 0.5, 0.2812, 0.5, 0.3125, 0.5, 0.7188, 0.5, 0.6875, 0.5, 0.6875, 0.5, 0.7188, 0.5, 0.2812, 0.5, 0.25, 0.5, 0.25, 0.5, 0.2812, 0.5, 0.6875, 0.5, 0.6562, 0.5, 0.6562, 0.5, 0.6875, 0.5, 0.25, 0.5, 0.2188, 0.5, 0.2188, 0.5, 0.25, 0.5, 0.6562, 0.5, 0.625, 0.5, 0.625, 0.5, 0.6562, 0.5, 0.2188, 0.5, 0.1875, 0.5, 0.1875, 0.5, 0.2188, 0.5, 0.625, 0.5, 0.5938, 0.5, 0.5938, 0.5, 0.625, 0.5, 0.1875, 0.5, 0.1562, 0.5, 0.1562, 0.5, 0.1875, 0.5, 0.5938, 0.5, 0.5625, 0.5, 0.5625, 0.5, 0.5938, 0.5, 1.0, 0.5, 0.9688, 0.5, 0.9688, 0.5, 1.0, 0.5, 0.1562, 0.5, 0.125, 0.5, 0.125, 0.5, 0.1562, 0.5, 0.5625, 0.5, 0.5312, 0.5, 0.5312, 0.5, 0.5625, 0.5, 0.9688, 0.5, 0.9375, 0.5, 0.9375, 0.5, 0.9688, 0.5, 0.125, 0.5, 0.09375, 0.5, 0.09375, 0.5, 0.125, 0.5, 0.5312, 0.5, 0.5, 0.5, 0.5, 0.5, 0.5312, 0.5, 0.9375, 0.5, 0.9062, 0.5, 0.9062, 0.5, 0.9375, 0.5, 0.09375, 0.5, 0.0625, 0.5, 0.0625, 0.5, 0.09375, 0.5, 0.5, 0.5, 0.4688, 0.5, 0.4688, 0.5, 0.5, 0.5, 0.9062, 0.5, 0.875, 0.5, 0.875, 0.5, 0.9062, 0.5, 0.0625, 0.5, 0.03125, 0.5, 0.03125, 0.5, 0.0625, 0.5, 0.4688, 0.5, 0.4375, 0.5, 0.4375, 0.5, 0.4688, 0.5, 0.875, 0.5, 0.8438, 0.5, 0.8438, 0.5, 0.875, 0.5, 0.03125, 0.5, 0.0, 0.5, 0.0, 0.5, 0.03125, 0.5, 0.4375, 0.5, 0.4062, 0.5, 0.4062, 0.5, 0.4375, 0.5, 0.8438, 0.5, 0.8125, 0.5, 0.8125, 0.5, 0.8438, 0.5, 0.4062, 0.5, 0.375, 0.5, 0.375, 0.5, 0.4062, 0.5, 0.8125, 0.5, 0.7812, 0.5, 0.7812, 0.5, 0.8125, 0.5, 0.3725, 0.5, 0.342, 0.5, 0.3438, 0.5, 0.375, 0.5, 0.6875, 0.5, 0.6562, 0.5, 0.6562, 0.5, 0.6875, 0.5, 0.25, 0.5, 0.2188, 0.5, 0.2188, 0.5, 0.25, 0.5, 0.6562, 0.5, 0.625, 0.5, 0.625, 0.5, 0.6562, 0.5, 0.2188, 0.5, 0.1875, 0.5, 0.1875, 0.5, 0.2188, 0.5, 0.625, 0.5, 0.5938, 0.5, 0.5938, 0.5, 0.625, 0.5, 0.1875, 0.5, 0.1562, 0.5, 0.1562, 0.5, 0.1875, 0.5, 0.5938, 0.5, 0.5625, 0.5, 0.5625, 0.5, 0.5938, 0.5, 1.0, 0.5, 0.9688, 0.5, 0.9688, 0.5, 1.0, 0.5, 0.1562, 0.5, 0.125, 0.5, 0.125, 0.5, 0.1562, 0.5, 0.5625, 0.5, 0.5312, 0.5, 0.5312, 0.5, 0.5625, 0.5, 0.9688, 0.5, 0.9375, 0.5, 0.9375, 0.5, 0.9688, 0.5, 0.125, 0.5, 0.09375, 0.5, 0.09375, 0.5, 0.125, 0.5, 0.5312, 0.5, 0.5, 0.5, 0.5, 0.5, 0.5312, 0.5, 0.9375, 0.5, 0.9062, 0.5, 0.9062, 0.5, 0.9375, 0.5, 0.09375, 0.5, 0.0625, 0.5, 0.0625, 0.5, 0.09375, 0.5, 0.5, 0.5, 0.4688, 0.5, 0.4688, 0.5, 0.5, 0.5, 0.9062, 0.5, 0.875, 0.5, 0.875, 0.5, 0.9062, 0.5, 0.0625, 0.5, 0.03125, 0.5, 0.03125, 0.5, 0.0625, 0.5, 0.4688, 0.5, 0.4375, 0.5, 0.4375, 0.5, 0.4688, 0.5, 0.875, 0.5, 0.8438, 0.5, 0.8438, 0.5, 0.875, 0.5, 0.03125, 0.5, 0.0, 0.5, 0.0, 0.5, 0.03125, 0.5, 0.4375, 0.5, 0.4062, 0.5, 0.4062, 0.5, 0.4375, 0.5, 0.8438, 0.5, 0.8125, 0.5, 0.8125, 0.5, 0.8438, 0.5, 0.4062, 0.5, 0.375, 0.5, 0.375, 0.5, 0.4062, 0.5, 0.8125, 0.5, 0.7812, 0.5, 0.7812, 0.5, 0.8125, 0.5, 0.375, 0.5, 0.3438, 0.5, 0.3438, 0.5, 0.375, 0.5, 0.7812, 0.5, 0.75, 0.5, 0.75, 0.5, 0.7812, 0.5, 0.3438, 0.5, 0.3125, 0.5, 0.3125, 0.5, 0.3438, 0.5, 0.75, 0.5, 0.7188, 0.5, 0.7188, 0.5, 0.75, 0.5, 0.3125, 0.5, 0.2812, 0.5, 0.2812, 0.5, 0.3125, 0.5, 0.7188, 0.5, 0.6875, 0.5, 0.6875, 0.5, 0.7188, 0.5, 0.75, 0.49, 0.7968, 0.4854, 0.8418, 0.4717, 0.8833, 0.4496, 0.9197, 0.4197, 0.9496, 0.3833, 0.9717, 0.3418, 0.9854, 0.2968, 0.99, 0.25, 0.9854, 0.2032, 0.9717, 0.1582, 0.9496, 0.1167, 0.9197, 0.08029, 0.8833, 0.05045, 0.8418, 0.02827, 0.7968, 0.01461, 0.75, 0.01, 0.7032, 0.01461, 0.6582, 0.02827, 0.6167, 0.05045, 0.5803, 0.08029, 0.5504, 0.1167, 0.5283, 0.1582, 0.5146, 0.2032, 0.51, 0.25, 0.5146, 0.2968, 0.5283, 0.3418, 0.5504, 0.3833, 0.5803, 0.4197, 0.6167, 0.4496, 0.6582, 0.4717, 0.7032, 0.4854, 0.7842, 0.5, 0.75, 0.5, 0.75, 0.5, 0.7812, 0.5, 0.342, 0.5, 0.3126, 0.5, 0.3125, 0.5, 0.3438, 0.5, 0.75, 0.5, 0.7158, 0.5, 0.7188, 0.5, 0.75, 0.5, 0.3126, 0.5, 0.2842, 0.5, 0.2812, 0.5, 0.3125, 0.5, 0.7158, 0.5, 0.6874, 0.5, 0.6875, 0.5, 0.7188, 0.5, 0.2842, 0.5, 0.25, 0.5, 0.25, 0.5, 0.2812, 0.5, 0.6874, 0.5, 0.658, 0.5, 0.6562, 0.5, 0.6875, 0.5, 0.25, 0.5, 0.2158, 0.5, 0.2188, 0.5, 0.25, 0.5, 0.658, 0.5, 0.6275, 0.5, 0.625, 0.5, 0.6562, 0.5, 0.2158, 0.5, 0.1874, 0.5, 0.1875, 0.5, 0.2188, 0.5, 0.6275, 0.5, 0.5958, 0.5, 0.5938, 0.5, 0.625, 0.5, 0.1874, 0.5, 0.158, 0.5, 0.1562, 0.5, 0.1875, 0.5, 0.5958, 0.5, 0.5633, 0.5, 0.5625, 0.5, 0.5938, 0.5, 1.003, 0.5, 0.9699, 0.5, 0.9688, 0.5, 1.0, 0.5, 0.158, 0.5, 0.1275, 0.5, 0.125, 0.5, 0.1562, 0.5, 0.5633, 0.5, 0.5301, 0.5, 0.5312, 0.5, 0.5625, 0.5, 0.9699, 0.5, 0.9367, 0.5, 0.9375, 0.5, 0.9688, 0.5, 0.1275, 0.5, 0.09582, 0.5, 0.09375, 0.5, 0.125, 0.5, 0.5301, 0.5, 0.5, 0.5, 0.5, 0.5, 0.5312, 0.5, 0.9367, 0.5, 0.9042, 0.5, 0.9062, 0.5, 0.9375, 0.5, 0.09582, 0.5, 0.06328, 0.5, 0.0625, 0.5, 0.09375, 0.5, 0.5, 0.5, 0.4699, 0.5, 0.4688, 0.5, 0.5, 0.5, 0.9042, 0.5, 0.8725, 0.5, 0.875, 0.5, 0.9062, 0.5, 0.06328, 0.5, 0.03013, 0.5, 0.03125, 0.5, 0.0625, 0.5, 0.4699, 0.5, 0.4367, 0.5, 0.4375, 0.5, 0.4688, 0.5, 0.8725, 0.5, 0.842, 0.5, 0.8438, 0.5, 0.875, 0.5, 0.03013, 0.5, -0.003359, 0.5, 0.0, 0.5, 0.03125, 0.5, 0.4367, 0.5, 0.4042, 0.5, 0.4062, 0.5, 0.4375, 0.5, 0.842, 0.5, 0.8126, 0.5, 0.8125, 0.5, 0.8438, 0.5, 0.4042, 0.5, 0.3725, 0.5, 0.375, 0.5, 0.4062, 0.5, 0.8126, 0.5, 0.7842, 0.5, 0.7812, 0.5, 0.8125, 0.5, 0.8125, 0.5, 0.7812, 0.5, 0.7872, 0.5, 0.8128, 0.5, 0.4062, 0.5, 0.375, 0.5, 0.3701, 0.5, 0.4021, 0.5, 0.8438, 0.5, 0.8125, 0.5, 0.8128, 0.5, 0.8403, 0.5, 0.4375, 0.5, 0.4062, 0.5, 0.4021, 0.5, 0.4359, 0.5, 0.03125, 0.5, 0.0, 0.5, -0.006718, 0.5, 0.029, 0.5, 0.875, 0.5, 0.8438, 0.5, 0.8403, 0.5, 0.8701, 0.5, 0.4688, 0.5, 0.4375, 0.5, 0.4359, 0.5, 0.471, 0.5, 0.0625, 0.5, 0.03125, 0.5, 0.029, 0.5, 0.06405, 0.5, 0.9062, 0.5, 0.875, 0.5, 0.8701, 0.5, 0.9021, 0.5, 0.5, 0.5, 0.4688, 0.5, 0.471, 0.5, 0.5, 0.5, 0.09375, 0.5, 0.0625, 0.5, 0.06405, 0.5, 0.09789, 0.5, 0.9375, 0.5, 0.9062, 0.5, 0.9021, 0.5, 0.9359, 0.5, 0.5312, 0.5, 0.5, 0.5, 0.5, 0.5, 0.529, 0.5, 0.125, 0.5, 0.09375, 0.5, 0.09789, 0.5, 0.1299, 0.5, 0.9688, 0.5, 0.9375, 0.5, 0.9359, 0.5, 0.971, 0.5, 0.5625, 0.5, 0.5312, 0.5, 0.529, 0.5, 0.5641, 0.5, 0.1562, 0.5, 0.125, 0.5, 0.1299, 0.5, 0.1597, 0.5, 1.0, 0.5, 0.9688, 0.5, 0.971, 0.5, 1.007, 0.5, 0.5938, 0.5, 0.5625, 0.5, 0.5641, 0.5, 0.5979, 0.5, 0.1875, 0.5, 0.1562, 0.5, 0.1597, 0.5, 0.1872, 0.5, 0.625, 0.5, 0.5938, 0.5, 0.5979, 0.5, 0.6299, 0.5, 0.2188, 0.5, 0.1875, 0.5, 0.1872, 0.5, 0.2128, 0.5, 0.6562, 0.5, 0.625, 0.5, 0.6299, 0.5, 0.6597, 0.5, 0.25, 0.5, 0.2188, 0.5, 0.2128, 0.5, 0.25, 0.5, 0.6875, 0.5, 0.6562, 0.5, 0.6597, 0.5, 0.6872, 0.5, 0.2812, 0.5, 0.25, 0.5, 0.25, 0.5, 0.2872, 0.5, 0.7188, 0.5, 0.6875, 0.5, 0.6872, 0.5, 0.7128, 0.5, 0.3125, 0.5, 0.2812, 0.5, 0.2872, 0.5, 0.3128, 0.5, 0.75, 0.5, 0.7188, 0.5, 0.7128, 0.5, 0.75, 0.5, 0.3438, 0.5, 0.3125, 0.5, 0.3128, 0.5, 0.3403, 0.5, 0.7812, 0.5, 0.75, 0.5, 0.75, 0.5, 0.7872, 0.5, 0.375, 0.5, 0.3438, 0.5, 0.3403, 0.5, 0.3701, 0.5, 0.7188, 0.5, 0.6875, 0.5, 0.6875, 0.5, 0.7188, 0.5, 0.3125, 0.5, 0.2812, 0.5, 0.2812, 0.5, 0.3125, 0.5, 0.75, 0.5, 0.7188, 0.5, 0.7188, 0.5, 0.75, 0.5, 0.3438, 0.5, 0.3125, 0.5, 0.3125, 0.5, 0.3438, 0.5, 0.7812, 0.5, 0.75, 0.5, 0.75, 0.5, 0.7812, 0.5, 0.375, 0.5, 0.3438, 0.5, 0.3438, 0.5, 0.375, 0.5, 0.8125, 0.5, 0.7812, 0.5, 0.7812, 0.5, 0.8125, 0.5, 0.4062, 0.5, 0.375, 0.5, 0.375, 0.5, 0.4062, 0.5, 0.8438, 0.5, 0.8125, 0.5, 0.8125, 0.5, 0.8438, 0.5, 0.4375, 0.5, 0.4062, 0.5, 0.4062, 0.5, 0.4375, 0.5, 0.03125, 0.5, 0.0, 0.5, 0.0, 0.5, 0.03125, 0.5, 0.875, 0.5, 0.8438, 0.5, 0.8438, 0.5, 0.875, 0.5, 0.4688, 0.5, 0.4375, 0.5, 0.4375, 0.5, 0.4688, 0.5, 0.0625, 0.5, 0.03125, 0.5, 0.03125, 0.5, 0.0625, 0.5, 0.9062, 0.5, 0.875, 0.5, 0.875, 0.5, 0.9062, 0.5, 0.5, 0.5, 0.4688, 0.5, 0.4688, 0.5, 0.5, 0.5, 0.09375, 0.5, 0.0625, 0.5, 0.0625, 0.5, 0.09375, 0.5, 0.9375, 0.5, 0.9062, 0.5, 0.9062, 0.5, 0.9375, 0.5, 0.5312, 0.5, 0.5, 0.5, 0.5, 0.5, 0.5312, 0.5, 0.125, 0.5, 0.09375, 0.5, 0.09375, 0.5, 0.125, 0.5, 0.9688, 0.5, 0.9375, 0.5, 0.9375, 0.5, 0.9688, 0.5, 0.5625, 0.5, 0.5312, 0.5, 0.5312, 0.5, 0.5625, 0.5, 0.1562, 0.5, 0.125, 0.5, 0.125, 0.5, 0.1562, 0.5, 1.0, 0.5, 0.9688, 0.5, 0.9688, 0.5, 1.0, 0.5, 0.5938, 0.5, 0.5625, 0.5, 0.5625, 0.5, 0.5938, 0.5, 0.1875, 0.5, 0.1562, 0.5, 0.1562, 0.5, 0.1875, 0.5, 0.625, 0.5, 0.5938, 0.5, 0.5938, 0.5, 0.625, 0.5, 0.2188, 0.5, 0.1875, 0.5, 0.1875, 0.5, 0.2188, 0.5, 0.6562, 0.5, 0.625, 0.5, 0.625, 0.5, 0.6562, 0.5, 0.25, 0.5, 0.2188, 0.5, 0.2188, 0.5, 0.25, 0.5, 0.6875, 0.5, 0.6562, 0.5, 0.6562, 0.5, 0.6875, 0.5, 0.2812, 0.5, 0.25, 0.5, 0.25, 0.5, 0.2812, 0.5, 0.8128, 0.5, 0.7872, 0.5, 0.7842, 0.5, 0.8126, 0.5, 0.4021, 0.5, 0.3701, 0.5, 0.3725, 0.5, 0.4042, 0.5, 0.8403, 0.5, 0.8128, 0.5, 0.8126, 0.5, 0.842, 0.5, 0.4359, 0.5, 0.4021, 0.5, 0.4042, 0.5, 0.4367, 0.5, 0.029, 0.5, -0.006718, 0.5, -0.003359, 0.5, 0.03013, 0.5, 0.8701, 0.5, 0.8403, 0.5, 0.842, 0.5, 0.8725, 0.5, 0.471, 0.5, 0.4359, 0.5, 0.4367, 0.5, 0.4699, 0.5, 0.06405, 0.5, 0.029, 0.5, 0.03013, 0.5, 0.06328, 0.5, 0.9021, 0.5, 0.8701, 0.5, 0.8725, 0.5, 0.9042, 0.5, 0.5, 0.5, 0.471, 0.5, 0.4699, 0.5, 0.5, 0.5, 0.09789, 0.5, 0.06405, 0.5, 0.06328, 0.5, 0.09582, 0.5, 0.9359, 0.5, 0.9021, 0.5, 0.9042, 0.5, 0.9367, 0.5, 0.529, 0.5, 0.5, 0.5, 0.5, 0.5, 0.5301, 0.5, 0.1299, 0.5, 0.09789, 0.5, 0.09582, 0.5, 0.1275, 0.5, 0.971, 0.5, 0.9359, 0.5, 0.9367, 0.5, 0.9699, 0.5, 0.5641, 0.5, 0.529, 0.5, 0.5301, 0.5, 0.5633, 0.5, 0.1597, 0.5, 0.1299, 0.5, 0.1275, 0.5, 0.158, 0.5, 1.007, 0.5, 0.971, 0.5, 0.9699, 0.5, 1.003, 0.5, 0.5979, 0.5, 0.5641, 0.5, 0.5633, 0.5, 0.5958, 0.5, 0.1872, 0.5, 0.1597, 0.5, 0.158, 0.5, 0.1874, 0.5, 0.6299, 0.5, 0.5979, 0.5, 0.5958, 0.5, 0.6275, 0.5, 0.2128, 0.5, 0.1872, 0.5, 0.1874, 0.5, 0.2158, 0.5, 0.6597, 0.5, 0.6299, 0.5, 0.6275, 0.5, 0.658, 0.5, 0.25, 0.5, 0.2128, 0.5, 0.2158, 0.5, 0.25, 0.5, 0.6872, 0.5, 0.6597, 0.5, 0.658, 0.5, 0.6874, 0.5, 0.2872, 0.5, 0.25, 0.5, 0.25, 0.5, 0.2842, 0.5, 0.7128, 0.5, 0.6872, 0.5, 0.6874, 0.5, 0.7158, 0.5, 0.3128, 0.5, 0.2872, 0.5, 0.2842, 0.5, 0.3126, 0.5, 0.75, 0.5, 0.7128, 0.5, 0.7158, 0.5, 0.75, 0.5, 0.3403, 0.5, 0.3128, 0.5, 0.3126, 0.5, 0.342, 0.5, 0.7872, 0.5, 0.75, 0.5, 0.75, 0.5, 0.7842, 0.5, 0.3701, 0.5, 0.3403, 0.5, 0.342, 0.5, 0.3725, 0.5])
me_cylinder_001.use_remesh_fix_poles = True
me_cylinder_001.use_remesh_preserve_attributes = False
me_cylinder_001.update()

# ---- objects
ob_doorframe = bpy.data.objects.new('DoorFrame', me_cube)
ob_door = bpy.data.objects.new('Door', me_doorbody)
ob_doorknobback = bpy.data.objects.new('DoorKnobBack', me_cylinder)
ob_doorknobfront = bpy.data.objects.new('DoorKnobFront', me_cylinder_001)

# ---- transforms, parenting, visibility, modifiers, constraints
ob_doorframe.location = (0.0, 0.0, 0.0)
ob_doorframe.scale = (0.4, 0.05, 0.8)
ob_doorframe.lock_rotations_4d = False
ob_doorframe.empty_display_type = 'ARROWS'
ob_doorframe.lineart.crease_threshold = 0.0
ob_door.location = (0.0, 0.0, 0.0)
ob_door.scale = (0.4, 0.05, 0.8)
ob_door.lock_rotations_4d = False
ob_door.empty_display_type = 'ARROWS'
ob_door.lineart.crease_threshold = 0.0
ob_doorknobback.parent = ob_door
ob_doorknobback.matrix_parent_inverse = Matrix(((2.5, -0.0, 0.0, -0.0), (-0.0, 20.0, -0.0, 0.0), (0.0, -0.0, 1.25, -0.0), (-0.0, 0.0, -0.0, 1.0)))
ob_doorknobback.location = (-0.2849, 0.02576, -0.04484)
ob_doorknobback.rotation_euler = (1.571, 0.0, 0.0)
ob_doorknobback.scale = (0.0584, 0.0584, 0.003465)
ob_doorknobfront.parent = ob_door
ob_doorknobfront.matrix_parent_inverse = Matrix(((2.5, -0.0, 0.0, -0.0), (-0.0, 20.0, -0.0, 0.0), (0.0, -0.0, 1.25, -0.0), (-0.0, 0.0, -0.0, 1.0)))
ob_doorknobfront.location = (-0.2849, -0.02489, -0.04484)
ob_doorknobfront.rotation_euler = (1.571, -0.0, 3.142)
ob_doorknobfront.scale = (0.0584, 0.0584, 0.003465)

# ---- collection membership
col_collection.objects.link(ob_doorframe)
col_collection.objects.link(ob_door)
col_collection.objects.link(ob_doorknobback)
col_collection.objects.link(ob_doorknobfront)

# ---- scene / render settings (as saved in the file)
scene.frame_start = 1; scene.frame_end = 250; scene.frame_set(1)
scene.render.engine = 'BLENDER_EEVEE_NEXT'
scene.cycles.use_denoising = False
scene.cycles.samples = 128
scene.cycles.sampling_pattern = 'TABULATED_SOBOL'
scene.cycles.use_adaptive_sampling = False
scene.cycles.use_light_tree = False
scene.view_settings.view_transform = 'Filmic'
bpy.context.view_layer.update()

# ---- added for rendering (the .blend has no active camera and no usable light): camera, sun
cam_auto = bpy.data.cameras.new('AutoCamera')
cam_auto.lens = 50.0
cam_auto.sensor_width = 36.0
cam_auto.clip_end = 1000.0
ob_auto_camera = bpy.data.objects.new('AutoCamera', cam_auto)
scene.collection.objects.link(ob_auto_camera)
ob_auto_camera.location = (1.67054, -2.00421, 1.33643)
ob_auto_camera.rotation_euler = (1.09748, -7.21219e-08, 0.694738)
scene.camera = ob_auto_camera
light_auto_sun = bpy.data.lights.new('AutoSun', 'SUN')
light_auto_sun.energy = 3.0
light_auto_sun.angle = 0.0523599
ob_auto_sun = bpy.data.objects.new('AutoSun', light_auto_sun)
scene.collection.objects.link(ob_auto_sun)
ob_auto_sun.rotation_euler = (0.872665, 0.174533, 0.523599)
bpy.context.view_layer.update()
